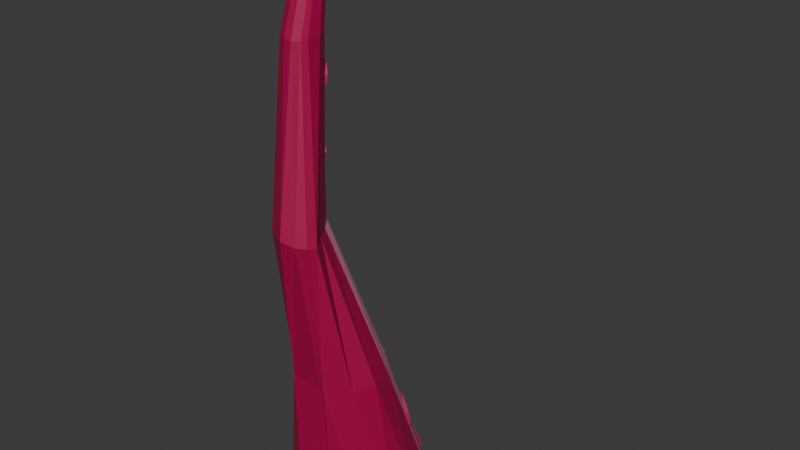 # Source: tentacle_grouped.blend  (saved by Blender 4.2.66; exported with 4.5.12 LTS)
import bpy
from mathutils import Matrix  # noqa: F401  (used for matrix-valued properties, if any)

bpy.ops.wm.read_factory_settings(use_empty=True)
scene = bpy.context.scene
scene.name = 'Scene'

# ---- collections
col_collection = bpy.data.collections.new('Collection'); scene.collection.children.link(col_collection)

# ---- materials (node trees are filled in below, after node groups)
mat_back_tentacle = bpy.data.materials.new('Back Tentacle')
mat_front_tentacle = bpy.data.materials.new('Front Tentacle')
mat_ventosematerial = bpy.data.materials.new('VentoseMaterial')

# ---- material node trees
mat_back_tentacle.use_nodes = True; mat_back_tentacle.node_tree.nodes.clear()
_N = mat_back_tentacle.node_tree.nodes; _L = mat_back_tentacle.node_tree.links
n0 = _N.new('ShaderNodeBsdfPrincipled'); n0.name = 'Principled BSDF'; n0.location = (10, 300)
n0.inputs[0].default_value = (0.3845, 0.0, 0.06179, 1.0)
n1 = _N.new('ShaderNodeOutputMaterial'); n1.name = 'Material Output'; n1.location = (300, 300)
_L.new(n0.outputs[0], n1.inputs[0])
n1.is_active_output = True
mat_front_tentacle.use_nodes = True; mat_front_tentacle.node_tree.nodes.clear()
_N = mat_front_tentacle.node_tree.nodes; _L = mat_front_tentacle.node_tree.links
n0 = _N.new('ShaderNodeBsdfPrincipled'); n0.name = 'Principled BSDF'; n0.location = (10, 300)
n0.inputs[0].default_value = (0.9301, 0.3095, 0.521, 1.0)
n1 = _N.new('ShaderNodeOutputMaterial'); n1.name = 'Material Output'; n1.location = (300, 300)
_L.new(n0.outputs[0], n1.inputs[0])
n1.is_active_output = True
mat_ventosematerial.use_nodes = True; mat_ventosematerial.node_tree.nodes.clear()
_N = mat_ventosematerial.node_tree.nodes; _L = mat_ventosematerial.node_tree.links
n0 = _N.new('ShaderNodeBsdfPrincipled'); n0.name = 'Principled BSDF'; n0.location = (10, 300)
n0.inputs[0].default_value = (0.8009, 0.01002, 0.1589, 1.0)
n1 = _N.new('ShaderNodeOutputMaterial'); n1.name = 'Material Output'; n1.location = (300, 300)
_L.new(n0.outputs[0], n1.inputs[0])
n1.is_active_output = True

# ---- world
world_world = bpy.data.worlds.new('World'); scene.world = world_world
world_world.use_nodes = True; world_world.node_tree.nodes.clear()
_N = world_world.node_tree.nodes; _L = world_world.node_tree.links
n0 = _N.new('ShaderNodeOutputWorld'); n0.name = 'World Output'; n0.location = (300, 300)
n1 = _N.new('ShaderNodeBackground'); n1.name = 'Background'; n1.location = (10, 300)
n1.inputs[0].default_value = (0.05088, 0.05088, 0.05088, 1.0)
_L.new(n1.outputs[0], n0.inputs[0])
n0.is_active_output = True
world_world.color = (0.05088, 0.05088, 0.05088)
world_world.sun_shadow_jitter_overblur = 0.0

# ---- meshes
me_cylinder = bpy.data.meshes.new('Cylinder')
me_cylinder.from_pydata([(-0.1032, 5.292, 1.899), (-0.1032, 4.848, 3.342), (2.58, 4.63, 1.899), (2.333, 3.861, 3.374), (4.649, 2.798, 1.899), (4.243, 2.169, 3.374), (5.629, 0.2133, 1.899), (5.148, -0.2165, 3.374), (5.296, -2.53, 1.899), (4.881, -2.373, 3.342), (3.726, -4.805, 1.899), (3.538, -4.091, 3.332), (1.279, -6.09, 1.899), (1.278, -5.277, 3.332), (-1.485, -6.09, 1.899), (-1.379, -5.659, 3.342), (-3.932, -4.805, 1.899), (-3.638, -4.473, 3.342), (-5.503, -2.53, 1.899), (-5.088, -2.373, 3.342), (-5.836, 0.2133, 1.899), (-5.395, 0.1598, 3.342), (-4.856, 2.798, 1.899), (-4.49, 2.546, 3.342), (-2.787, 4.63, 1.899), (-2.581, 4.238, 3.342), (-0.01298, 0.4251, 12.07), (2.098, -0.1874, 12.1), (3.242, -1.529, 12.25), (3.681, -3.245, 12.25), (2.986, -4.708, 11.93), (1.359, -5.99, 11.93), (0.8063, -5.532, 11.81), (-1.512, -5.815, 12.12), (-2.473, -4.752, 11.69), (-3.613, -2.75, 11.66), (-3.645, -1.858, 11.71), (-3.224, -0.4055, 11.64), (-2.291, 0.5248, 11.84), (-1.321, -3.941, 21.23), (-0.2202, -3.377, 21.16), (0.4839, -4.339, 21.15), (0.9334, -5.22, 21.03), (1.533, -6.205, 20.82), (1.227, -6.777, 20.92), (0.5942, -7.204, 20.93), (-0.3302, -7.551, 21.18), (-1.85, -6.753, 21.18), (-2.436, -5.62, 21.23), (-2.524, -5.201, 21.22), (-2.339, -4.859, 21.23), (-1.966, -4.349, 21.24), (-1.895, -2.088, 31.15), (-1.754, -2.001, 30.99), (-0.5762, -2.701, 30.91), (-0.2269, -3.477, 30.77), (-0.2867, -4.446, 30.87), (-0.7523, -4.593, 30.73), (-1.33, -4.832, 30.71), (-1.94, -4.784, 30.82), (-2.74, -4.364, 30.82), (-3.253, -3.621, 30.82), (-3.277, -2.856, 30.99), (-3.162, -2.644, 31.05), (-2.958, -2.415, 31.05), (-3.359, 0.3242, 35.87), (-2.764, 0.1391, 35.9), (-2.274, -0.2173, 35.88), (-2.004, -0.7535, 35.82), (-2.013, -1.257, 35.72), (-2.121, -1.458, 35.76), (-2.509, -1.619, 35.75), (-2.919, -1.586, 35.82), (-3.455, -1.305, 35.82), (-3.799, -0.8059, 35.82), (-3.872, -0.2044, 35.82), (-3.795, -0.06193, 35.86), (-3.669, 0.1473, 35.87), (-4.128, 2.769, 37.71), (-3.943, 2.712, 37.72), (-3.791, 2.601, 37.71), (-3.707, 2.434, 37.69), (-3.71, 2.278, 37.66), (-3.743, 2.215, 37.67), (-3.864, 2.165, 37.67), (-3.991, 2.175, 37.69), (-4.158, 2.263, 37.69), (-4.265, 2.418, 37.69), (-4.288, 2.605, 37.69), (-4.263, 2.649, 37.71), (-4.224, 2.714, 37.71), (-4.254, 2.199, 4.341), (-4.14, 2.494, 4.638), (-4.161, 1.721, 5.456), (-4.074, 2.156, 5.427), (-3.562, 1.731, 6.467), (-3.62, 2.177, 6.163), (-2.956, 2.155, 6.679), (-3.191, 2.477, 6.313), (-2.593, 2.793, 6.04), (-2.935, 2.928, 5.861), (-2.631, 3.335, 4.863), (-2.945, 3.33, 5.011), (-3.125, 3.374, 3.925), (-3.294, 3.358, 4.348), (-3.891, 2.837, 3.702), (-3.883, 2.945, 4.186), (-3.862, 2.342, 4.72), (-3.811, 2.076, 5.34), (-3.431, 2.103, 5.935), (-3.093, 2.339, 6.053), (-2.891, 2.694, 5.697), (-3.322, 2.559, 5.265), (-2.888, 3.024, 5.015), (-3.163, 3.045, 4.493), (-3.66, 2.697, 4.364), (3.801, 0.1162, 7.756), (3.635, 0.5344, 7.959), (3.345, 0.8162, 7.165), (3.312, 1.029, 7.541), (2.341, 1.671, 7.288), (2.56, 1.658, 7.653), (1.581, 2.059, 7.934), (2.023, 1.933, 8.109), (1.366, 1.839, 8.808), (1.871, 1.777, 8.728), (1.776, 1.118, 9.498), (2.148, 1.262, 9.245), (2.636, 0.3489, 9.46), (2.755, 0.7178, 9.217), (3.586, -0.104, 8.63), (3.483, 0.3786, 8.577), (3.232, 0.5048, 8.012), (2.979, 0.8943, 7.683), (2.356, 1.407, 7.789), (1.933, 1.624, 8.148), (1.814, 1.501, 8.635), (2.447, 1.072, 8.373), (2.022, 1.091, 9.063), (2.5, 0.6628, 9.041), (3.113, 0.3822, 8.498), (-0.525, 2.834, 7.048), (-0.6909, 2.819, 7.663), (-1.586, 2.921, 6.883), (-1.441, 2.88, 7.547), (-2.422, 2.232, 8.309), (-2.046, 2.351, 8.639), (-2.478, 1.374, 10.08), (-2.086, 1.744, 9.894), (-1.767, 0.7065, 11.45), (-1.583, 1.272, 10.86), (-0.6367, 0.5222, 11.8), (-0.7633, 1.113, 11.16), (0.153, 1.067, 10.66), (-0.2049, 1.499, 10.35), (0.186, 2.166, 8.419), (-0.1882, 2.346, 8.633), (-0.7989, 2.326, 8.086), (-1.389, 2.374, 7.994), (-1.875, 1.927, 8.915), (-1.906, 1.45, 9.902), (-1.511, 1.078, 10.66), (-1.19, 1.639, 9.544), (-0.851, 0.9325, 10.93), (-0.4116, 1.236, 10.3), (-0.4033, 1.954, 8.849), (-0.4393, -0.271, 13.43), (0.02166, 0.002361, 13.36), (-0.1566, -0.6729, 13.75), (0.2216, -0.2818, 13.58), (0.7667, -0.8736, 13.48), (0.9162, -0.4239, 13.37), (1.588, -0.7552, 12.9), (1.497, -0.3401, 12.96), (1.969, -0.3872, 12.27), (1.766, -0.07994, 12.51), (1.737, 0.04192, 11.87), (1.617, 0.2315, 12.21), (0.9565, 0.2423, 12.05), (1.065, 0.3732, 12.33), (-0.05861, 0.097, 12.79), (0.2909, 0.2626, 12.91), (0.1186, -0.2983, 13.15), (0.2759, -0.522, 13.32), (0.8529, -0.6338, 13.14), (1.31, -0.5679, 12.82), (1.522, -0.3632, 12.46), (0.9165, -0.3124, 12.76), (1.416, -0.1123, 12.21), (0.9812, -0.0007964, 12.31), (0.3304, -0.09358, 12.79), (-1.67, -0.303, 13.41), (-1.687, -0.2567, 13.69), (-2.13, -0.3159, 13.39), (-2.012, -0.2658, 13.68), (-2.374, -0.6443, 13.93), (-2.184, -0.5166, 14.09), (-2.262, -1.006, 14.56), (-2.105, -0.7723, 14.54), (-1.857, -1.253, 15.02), (-1.819, -0.9467, 14.87), (-1.355, -1.28, 15.1), (-1.451, -0.9778, 14.94), (-1.108, -1.015, 14.67), (-1.277, -0.7905, 14.63), (-1.265, -0.5496, 13.87), (-1.401, -0.4311, 14.02), (-1.706, -0.5301, 13.79), (-1.962, -0.5373, 13.78), (-2.097, -0.7482, 14.12), (-2.035, -0.9494, 14.48), (-1.809, -1.087, 14.73), (-1.76, -0.8327, 14.33), (-1.511, -1.12, 14.8), (-1.374, -0.9723, 14.56), (-1.481, -0.6673, 14.05), (1.132, 2.921, 6.063), (1.229, 3.367, 5.808), (2.209, 2.752, 5.535), (1.991, 3.247, 5.435), (2.671, 3.065, 4.545), (2.31, 3.489, 4.696), (2.286, 3.574, 3.861), (2.038, 3.849, 4.212), (1.252, 4.053, 3.751), (1.307, 4.188, 4.134), (0.06039, 4.269, 4.25), (0.4303, 4.355, 4.478), (-0.4291, 4.028, 5.107), (0.08415, 4.185, 5.085), (0.09792, 3.4, 5.953), (0.4985, 3.705, 5.73), (1.14, 3.183, 5.528), (1.739, 3.089, 5.234), (1.984, 3.295, 4.624), (1.77, 3.578, 4.243), (1.195, 3.845, 4.182), (1.166, 3.577, 4.777), (0.4806, 3.986, 4.446), (0.2083, 3.852, 4.924), (0.5646, 3.449, 5.466), (0.3527, -2.529, 17.51), (0.2009, -2.074, 17.33), (1.043, -2.252, 16.69), (0.6893, -1.879, 16.75), (0.968, -1.761, 15.75), (0.6106, -1.514, 16.06), (0.2934, -1.426, 15.38), (0.1336, -1.277, 15.79), (-0.672, -1.385, 15.69), (-0.5491, -1.248, 16.02), (-1.474, -1.662, 16.53), (-1.148, -1.444, 16.62), (-1.485, -2.094, 17.38), (-1.156, -1.75, 17.21), (-0.6127, -2.488, 17.82), (-0.4818, -2.045, 17.55), (0.1004, -2.272, 17.09), (0.4848, -2.118, 16.64), (0.4043, -1.818, 16.07), (0.02896, -1.632, 15.87), (-0.5082, -1.609, 16.04), (-0.2504, -1.881, 16.51), (-1.003, -1.763, 16.52), (-1.01, -2.004, 16.99), (-0.4368, -2.249, 17.27), (-0.2369, -2.842, 18.56), (-0.4782, -2.669, 18.86), (-0.7714, -2.817, 18.29), (-0.8561, -2.651, 18.68), (-1.508, -3.048, 18.65), (-1.401, -2.829, 18.96), (-1.897, -3.328, 19.29), (-1.677, -3.027, 19.41), (-1.795, -3.544, 19.93), (-1.604, -3.18, 19.87), (-1.259, -3.609, 20.27), (-1.224, -3.237, 20.13), (-0.6049, -3.428, 20.0), (-0.7619, -3.11, 19.94), (-0.1348, -3.058, 19.2), (-0.406, -2.822, 19.32), (-0.5934, -3.014, 18.88), (-0.8907, -3.0, 18.73), (-1.337, -3.151, 18.98), (-1.554, -3.307, 19.33), (-1.497, -3.427, 19.69), (-1.1, -3.23, 19.35), (-1.197, -3.48, 19.91), (-0.8337, -3.38, 19.76), (-0.5365, -3.134, 19.24), (-1.266, -3.962, 22.08), (-1.337, -3.552, 22.32), (-1.668, -4.134, 22.07), (-1.622, -3.673, 22.31), (-1.912, -4.079, 22.54), (-1.795, -3.628, 22.67), (-1.851, -3.861, 23.1), (-1.752, -3.474, 23.06), (-1.524, -3.585, 23.49), (-1.521, -3.278, 23.34), (-1.087, -3.395, 23.56), (-1.201, -3.139, 23.4), (-0.8455, -3.428, 23.17), (-1.031, -3.162, 23.13), (-0.9387, -3.686, 22.48), (-1.106, -3.356, 22.6), (-1.319, -3.879, 22.41), (-1.543, -3.975, 22.41), (-1.68, -3.934, 22.71), (-1.646, -3.813, 23.02), (-1.464, -3.659, 23.24), (-1.399, -3.73, 22.88), (-1.205, -3.546, 23.3), (-1.071, -3.564, 23.08), (-1.137, -3.725, 22.63), (-0.5513, -3.334, 24.41), (-0.3486, -3.228, 24.6), (-0.8549, -3.076, 24.54), (-0.5633, -3.045, 24.69), (-0.955, -2.974, 24.89), (-0.6312, -2.976, 24.96), (-0.8069, -3.074, 25.2), (-0.5265, -3.047, 25.17), (-0.4875, -3.326, 25.33), (-0.3006, -3.225, 25.27), (-0.1569, -3.616, 25.22), (-0.05889, -3.439, 25.2), (-0.04691, -3.727, 24.92), (0.01887, -3.518, 24.98), (-0.2319, -3.586, 24.54), (-0.1228, -3.406, 24.7), (-0.5358, -3.339, 24.63), (-0.7047, -3.196, 24.69), (-0.756, -3.143, 24.92), (-0.6736, -3.199, 25.09), (-0.4959, -3.339, 25.16), (-0.4978, -3.335, 24.93), (-0.2999, -3.514, 25.11), (-0.2387, -3.576, 24.94), (-0.358, -3.479, 24.7), (-1.62, -3.098, 25.68), (-1.921, -2.805, 25.92), (-1.913, -3.348, 25.52), (-2.128, -2.982, 25.8), (-2.363, -3.505, 25.87), (-2.461, -3.095, 26.07), (-2.633, -3.465, 26.41), (-2.652, -3.067, 26.45), (-2.617, -3.26, 26.91), (-2.641, -2.922, 26.8), (-2.322, -3.001, 27.13), (-2.431, -2.737, 26.98), (-1.924, -2.853, 26.86), (-2.15, -2.632, 26.79), (-1.604, -2.892, 26.18), (-1.909, -2.66, 26.27), (-1.846, -3.139, 25.97), (-2.009, -3.278, 25.88), (-2.282, -3.369, 26.11), (-2.432, -3.347, 26.41), (-2.423, -3.233, 26.69), (-2.18, -3.169, 26.38), (-2.258, -3.085, 26.84), (-2.037, -3.003, 26.69), (-1.837, -3.025, 26.25), (-0.3613, -3.181, 28.22), (-0.3968, -2.767, 28.45), (-0.6586, -3.093, 27.97), (-0.607, -2.706, 28.28), (-1.167, -2.83, 28.21), (-0.9858, -2.509, 28.47), (-1.493, -2.595, 28.7), (-1.217, -2.343, 28.82), (-1.514, -2.49, 29.22), (-1.231, -2.269, 29.18), (-1.231, -2.575, 29.52), (-1.036, -2.328, 29.41), (-0.7902, -2.803, 29.35), (-0.7239, -2.489, 29.29), (-0.3821, -3.076, 28.73), (-0.4115, -2.694, 28.82), (-0.63, -3.028, 28.45), (-0.7955, -2.979, 28.32), (-1.108, -2.817, 28.48), (-1.29, -2.686, 28.75), (-1.301, -2.628, 29.04), (-0.9981, -2.782, 28.79), (-1.15, -2.674, 29.23), (-0.9048, -2.8, 29.14), (-0.6416, -2.969, 28.74), (-2.489, -1.527, 32.72), (-2.621, -1.38, 32.35), (-2.084, -1.366, 32.75), (-2.335, -1.265, 32.37), (-1.797, -1.464, 32.3), (-2.128, -1.346, 32.02), (-1.818, -1.709, 31.75), (-2.143, -1.519, 31.63), (-2.119, -1.996, 31.34), (-2.356, -1.722, 31.35), (-2.547, -2.2, 31.27), (-2.665, -1.879, 31.28), (-2.819, -2.141, 31.64), (-2.857, -1.838, 31.54), (-2.79, -1.815, 32.31), (-2.834, -1.583, 32.06), (-2.404, -1.645, 32.4), (-2.179, -1.555, 32.42), (-2.013, -1.627, 32.13), (-2.025, -1.763, 31.82), (-2.193, -1.923, 31.6), (-2.301, -1.79, 31.93), (-2.441, -2.056, 31.53), (-2.592, -2.023, 31.74), (-2.572, -1.805, 32.17), (-1.91, -2.415, 29.06), (-2.36, -2.436, 28.93), (-1.776, -2.48, 28.4), (-2.265, -2.482, 28.46), (-2.048, -2.817, 27.85), (-2.475, -2.738, 28.06), (-2.481, -3.146, 27.78), (-2.781, -2.971, 28.02), (-2.883, -3.333, 28.2), (-3.065, -3.103, 28.31), (-3.053, -3.299, 28.9), (-3.196, -3.087, 28.82), (-2.841, -3.02, 29.42), (-3.047, -2.89, 29.18), (-2.311, -2.602, 29.48), (-2.643, -2.569, 29.23), (-2.133, -2.632, 28.87), (-2.059, -2.668, 28.5), (-2.237, -2.882, 28.18), (-2.478, -3.065, 28.14), (-2.701, -3.169, 28.38), (-2.476, -2.928, 28.6), (-2.812, -3.164, 28.79), (-2.695, -3.009, 29.07), (-2.356, -2.736, 29.1)], [], [(0, 1, 3, 2), (2, 3, 5, 4), (4, 5, 7, 6), (6, 7, 9, 8), (8, 9, 11, 10), (10, 11, 13, 12), (12, 13, 15, 14), (14, 15, 17, 16), (16, 17, 19, 18), (18, 19, 21, 20), (20, 21, 23, 22), (19, 17, 34, 35), (22, 23, 25, 24), (24, 25, 1, 0), (0, 2, 4, 6, 8, 10, 12, 14, 16, 18, 20, 22, 24), (26, 38, 51, 39), (5, 3, 27, 28), (15, 13, 32, 33), (25, 23, 37, 38), (11, 9, 30, 31), (21, 19, 35, 36), (7, 5, 28, 29), (17, 15, 33, 34), (3, 1, 26, 27), (1, 25, 38, 26), (13, 11, 31, 32), (23, 21, 36, 37), (9, 7, 29, 30), (45, 44, 57, 58), (32, 31, 44, 45), (33, 32, 45, 46), (34, 33, 46, 47), (27, 26, 39, 40), (35, 34, 47, 48), (28, 27, 40, 41), (36, 35, 48, 49), (29, 28, 41, 42), (37, 36, 49, 50), (30, 29, 42, 43), (38, 37, 50, 51), (31, 30, 43, 44), (62, 61, 74, 75), (46, 45, 58, 59), (47, 46, 59, 60), (40, 39, 52, 53), (48, 47, 60, 61), (41, 40, 53, 54), (49, 48, 61, 62), (42, 41, 54, 55), (50, 49, 62, 63), (43, 42, 55, 56), (51, 50, 63, 64), (44, 43, 56, 57), (39, 51, 64, 52), (72, 71, 84, 85), (55, 54, 67, 68), (63, 62, 75, 76), (56, 55, 68, 69), (64, 63, 76, 77), (57, 56, 69, 70), (52, 64, 77, 65), (58, 57, 70, 71), (59, 58, 71, 72), (60, 59, 72, 73), (53, 52, 65, 66), (61, 60, 73, 74), (54, 53, 66, 67), (79, 78, 90, 89, 88, 87, 86, 85, 84, 83, 82, 81, 80), (73, 72, 85, 86), (66, 65, 78, 79), (74, 73, 86, 87), (67, 66, 79, 80), (75, 74, 87, 88), (68, 67, 80, 81), (76, 75, 88, 89), (69, 68, 81, 82), (77, 76, 89, 90), (70, 69, 82, 83), (65, 77, 90, 78), (71, 70, 83, 84), (106, 105, 91, 92), (92, 94, 108, 107), (92, 91, 93, 94), (96, 98, 110, 109), (94, 93, 95, 96), (104, 106, 115, 114), (96, 95, 97, 98), (98, 100, 111, 110), (98, 97, 99, 100), (106, 92, 107, 115), (100, 99, 101, 102), (94, 96, 109, 108), (100, 102, 113, 111), (102, 101, 103, 104), (102, 104, 114, 113), (104, 103, 105, 106), (112, 115, 107), (112, 107, 108), (112, 108, 109), (112, 109, 110), (112, 110, 111), (112, 111, 113), (112, 113, 114), (112, 114, 115), (131, 130, 116, 117), (117, 119, 133, 132), (117, 116, 118, 119), (121, 123, 135, 134), (119, 118, 120, 121), (129, 131, 140, 139), (121, 120, 122, 123), (123, 125, 136, 135), (123, 122, 124, 125), (131, 117, 132, 140), (125, 124, 126, 127), (119, 121, 134, 133), (125, 127, 138, 136), (127, 126, 128, 129), (127, 129, 139, 138), (129, 128, 130, 131), (137, 140, 132), (137, 132, 133), (137, 133, 134), (137, 134, 135), (137, 135, 136), (137, 136, 138), (137, 138, 139), (137, 139, 140), (156, 155, 141, 142), (142, 144, 158, 157), (142, 141, 143, 144), (146, 148, 160, 159), (144, 143, 145, 146), (154, 156, 165, 164), (146, 145, 147, 148), (148, 150, 161, 160), (148, 147, 149, 150), (156, 142, 157, 165), (150, 149, 151, 152), (144, 146, 159, 158), (150, 152, 163, 161), (152, 151, 153, 154), (152, 154, 164, 163), (154, 153, 155, 156), (162, 165, 157), (162, 157, 158), (162, 158, 159), (162, 159, 160), (162, 160, 161), (162, 161, 163), (162, 163, 164), (162, 164, 165), (181, 180, 166, 167), (167, 169, 183, 182), (167, 166, 168, 169), (171, 173, 185, 184), (169, 168, 170, 171), (179, 181, 190, 189), (171, 170, 172, 173), (173, 175, 186, 185), (173, 172, 174, 175), (181, 167, 182, 190), (175, 174, 176, 177), (169, 171, 184, 183), (175, 177, 188, 186), (177, 176, 178, 179), (177, 179, 189, 188), (179, 178, 180, 181), (187, 190, 182), (187, 182, 183), (187, 183, 184), (187, 184, 185), (187, 185, 186), (187, 186, 188), (187, 188, 189), (187, 189, 190), (206, 205, 191, 192), (192, 194, 208, 207), (192, 191, 193, 194), (196, 198, 210, 209), (194, 193, 195, 196), (204, 206, 215, 214), (196, 195, 197, 198), (198, 200, 211, 210), (198, 197, 199, 200), (206, 192, 207, 215), (200, 199, 201, 202), (194, 196, 209, 208), (200, 202, 213, 211), (202, 201, 203, 204), (202, 204, 214, 213), (204, 203, 205, 206), (212, 215, 207), (212, 207, 208), (212, 208, 209), (212, 209, 210), (212, 210, 211), (212, 211, 213), (212, 213, 214), (212, 214, 215), (231, 230, 216, 217), (217, 219, 233, 232), (217, 216, 218, 219), (221, 223, 235, 234), (219, 218, 220, 221), (229, 231, 240, 239), (221, 220, 222, 223), (223, 225, 236, 235), (223, 222, 224, 225), (231, 217, 232, 240), (225, 224, 226, 227), (219, 221, 234, 233), (225, 227, 238, 236), (227, 226, 228, 229), (227, 229, 239, 238), (229, 228, 230, 231), (237, 240, 232), (237, 232, 233), (237, 233, 234), (237, 234, 235), (237, 235, 236), (237, 236, 238), (237, 238, 239), (237, 239, 240), (256, 255, 241, 242), (242, 244, 258, 257), (242, 241, 243, 244), (246, 248, 260, 259), (244, 243, 245, 246), (254, 256, 265, 264), (246, 245, 247, 248), (248, 250, 261, 260), (248, 247, 249, 250), (256, 242, 257, 265), (250, 249, 251, 252), (244, 246, 259, 258), (250, 252, 263, 261), (252, 251, 253, 254), (252, 254, 264, 263), (254, 253, 255, 256), (262, 265, 257), (262, 257, 258), (262, 258, 259), (262, 259, 260), (262, 260, 261), (262, 261, 263), (262, 263, 264), (262, 264, 265), (281, 280, 266, 267), (267, 269, 283, 282), (267, 266, 268, 269), (271, 273, 285, 284), (269, 268, 270, 271), (279, 281, 290, 289), (271, 270, 272, 273), (273, 275, 286, 285), (273, 272, 274, 275), (281, 267, 282, 290), (275, 274, 276, 277), (269, 271, 284, 283), (275, 277, 288, 286), (277, 276, 278, 279), (277, 279, 289, 288), (279, 278, 280, 281), (287, 290, 282), (287, 282, 283), (287, 283, 284), (287, 284, 285), (287, 285, 286), (287, 286, 288), (287, 288, 289), (287, 289, 290), (306, 305, 291, 292), (292, 294, 308, 307), (292, 291, 293, 294), (296, 298, 310, 309), (294, 293, 295, 296), (304, 306, 315, 314), (296, 295, 297, 298), (298, 300, 311, 310), (298, 297, 299, 300), (306, 292, 307, 315), (300, 299, 301, 302), (294, 296, 309, 308), (300, 302, 313, 311), (302, 301, 303, 304), (302, 304, 314, 313), (304, 303, 305, 306), (312, 315, 307), (312, 307, 308), (312, 308, 309), (312, 309, 310), (312, 310, 311), (312, 311, 313), (312, 313, 314), (312, 314, 315), (331, 330, 316, 317), (317, 319, 333, 332), (317, 316, 318, 319), (321, 323, 335, 334), (319, 318, 320, 321), (329, 331, 340, 339), (321, 320, 322, 323), (323, 325, 336, 335), (323, 322, 324, 325), (331, 317, 332, 340), (325, 324, 326, 327), (319, 321, 334, 333), (325, 327, 338, 336), (327, 326, 328, 329), (327, 329, 339, 338), (329, 328, 330, 331), (337, 340, 332), (337, 332, 333), (337, 333, 334), (337, 334, 335), (337, 335, 336), (337, 336, 338), (337, 338, 339), (337, 339, 340), (356, 355, 341, 342), (342, 344, 358, 357), (342, 341, 343, 344), (346, 348, 360, 359), (344, 343, 345, 346), (354, 356, 365, 364), (346, 345, 347, 348), (348, 350, 361, 360), (348, 347, 349, 350), (356, 342, 357, 365), (350, 349, 351, 352), (344, 346, 359, 358), (350, 352, 363, 361), (352, 351, 353, 354), (352, 354, 364, 363), (354, 353, 355, 356), (362, 365, 357), (362, 357, 358), (362, 358, 359), (362, 359, 360), (362, 360, 361), (362, 361, 363), (362, 363, 364), (362, 364, 365), (381, 380, 366, 367), (367, 369, 383, 382), (367, 366, 368, 369), (371, 373, 385, 384), (369, 368, 370, 371), (379, 381, 390, 389), (371, 370, 372, 373), (373, 375, 386, 385), (373, 372, 374, 375), (381, 367, 382, 390), (375, 374, 376, 377), (369, 371, 384, 383), (375, 377, 388, 386), (377, 376, 378, 379), (377, 379, 389, 388), (379, 378, 380, 381), (387, 390, 382), (387, 382, 383), (387, 383, 384), (387, 384, 385), (387, 385, 386), (387, 386, 388), (387, 388, 389), (387, 389, 390), (406, 405, 391, 392), (392, 394, 408, 407), (392, 391, 393, 394), (396, 398, 410, 409), (394, 393, 395, 396), (404, 406, 415, 414), (396, 395, 397, 398), (398, 400, 411, 410), (398, 397, 399, 400), (406, 392, 407, 415), (400, 399, 401, 402), (394, 396, 409, 408), (400, 402, 413, 411), (402, 401, 403, 404), (402, 404, 414, 413), (404, 403, 405, 406), (412, 415, 407), (412, 407, 408), (412, 408, 409), (412, 409, 410), (412, 410, 411), (412, 411, 413), (412, 413, 414), (412, 414, 415), (431, 430, 416, 417), (417, 419, 433, 432), (417, 416, 418, 419), (421, 423, 435, 434), (419, 418, 420, 421), (429, 431, 440, 439), (421, 420, 422, 423), (423, 425, 436, 435), (423, 422, 424, 425), (431, 417, 432, 440), (425, 424, 426, 427), (419, 421, 434, 433), (425, 427, 438, 436), (427, 426, 428, 429), (427, 429, 439, 438), (429, 428, 430, 431), (437, 440, 432), (437, 432, 433), (437, 433, 434), (437, 434, 435), (437, 435, 436), (437, 436, 438), (437, 438, 439), (437, 439, 440)])
me_cylinder.polygons.foreach_set('material_index', [1, 1, 0, 0, 0, 0, 0, 0, 0, 0, 0, 0, 1, 1, 0, 1, 1, 0, 1, 0, 0, 0, 0, 1, 1, 0, 0, 0, 0, 0, 0, 0, 1, 0, 1, 0, 0, 0, 0, 1, 0, 0, 0, 0, 1, 0, 1, 0, 0, 0, 0, 1, 0, 1, 0, 0, 0, 0, 1, 0, 1, 0, 0, 0, 1, 0, 1, 0, 0, 1, 0, 1, 0, 0, 0, 0, 1, 0, 1, 0, 2, 2, 2, 2, 2, 2, 2, 2, 2, 2, 2, 2, 2, 2, 2, 2, 2, 2, 2, 2, 2, 2, 2, 2, 2, 2, 2, 2, 2, 2, 2, 2, 2, 2, 2, 2, 2, 2, 2, 2, 2, 2, 2, 2, 2, 2, 2, 2, 2, 2, 2, 2, 2, 2, 2, 2, 2, 2, 2, 2, 2, 2, 2, 2, 2, 2, 2, 2, 2, 2, 2, 2, 2, 2, 2, 2, 2, 2, 2, 2, 2, 2, 2, 2, 2, 2, 2, 2, 2, 2, 2, 2, 2, 2, 2, 2, 2, 2, 2, 2, 2, 2, 2, 2, 2, 2, 2, 2, 2, 2, 2, 2, 2, 2, 2, 2, 2, 2, 2, 2, 2, 2, 2, 2, 2, 2, 2, 2, 2, 2, 2, 2, 2, 2, 2, 2, 2, 2, 2, 2, 2, 2, 2, 2, 2, 2, 2, 2, 2, 2, 2, 2, 2, 2, 2, 2, 2, 2, 2, 2, 2, 2, 2, 2, 2, 2, 2, 2, 2, 2, 2, 2, 2, 2, 2, 2, 2, 2, 2, 2, 2, 2, 2, 2, 2, 2, 2, 2, 2, 2, 2, 2, 2, 2, 2, 2, 2, 2, 2, 2, 2, 2, 2, 2, 2, 2, 2, 2, 2, 2, 2, 2, 2, 2, 2, 2, 2, 2, 2, 2, 2, 2, 2, 2, 2, 2, 2, 2, 2, 2, 2, 2, 2, 2, 2, 2, 2, 2, 2, 2, 2, 2, 2, 2, 2, 2, 2, 2, 2, 2, 2, 2, 2, 2, 2, 2, 2, 2, 2, 2, 2, 2, 2, 2, 2, 2, 2, 2, 2, 2, 2, 2, 2, 2, 2, 2, 2, 2, 2, 2, 2, 2, 2, 2, 2, 2, 2, 2, 2, 2, 2, 2, 2, 2, 2, 2, 2, 2, 2, 2, 2, 2, 2, 2, 2, 2, 2, 2, 2, 2, 2, 2, 2, 2, 2, 2, 2, 2, 2, 2, 2, 2, 2, 2, 2, 2, 2, 2, 2, 2, 2, 2, 2, 2, 2, 2])
_uv = me_cylinder.uv_layers.new(name='UVMap')
_uv.uv.foreach_set('vector', [1.0, 0.5, 1.0, 1.0, 0.9231, 1.0, 0.9231, 0.5, 0.9231, 0.5, 0.9231, 1.0, 0.8462, 1.0, 0.8462, 0.5, 0.8462, 0.5, 0.8462, 1.0, 0.7692, 1.0, 0.7692, 0.5, 0.7692, 0.5, 0.7692, 1.0, 0.6923, 1.0, 0.6923, 0.5, 0.6923, 0.5, 0.6923, 1.0, 0.6154, 1.0, 0.6154, 0.5, 0.6154, 0.5, 0.6154, 1.0, 0.5385, 1.0, 0.5385, 0.5, 0.5385, 0.5, 0.5385, 1.0, 0.4615, 1.0, 0.4615, 0.5, 0.4615, 0.5, 0.4615, 1.0, 0.3846, 1.0, 0.3846, 0.5, 0.3846, 0.5, 0.3846, 1.0, 0.3077, 1.0, 0.3077, 0.5, 0.3077, 0.5, 0.3077, 1.0, 0.2308, 1.0, 0.2308, 0.5, 0.2308, 0.5, 0.2308, 1.0, 0.1538, 1.0, 0.1538, 0.5, 0.3077, 1.0, 0.3846, 1.0, 0.3846, 1.0, 0.3077, 1.0, 0.1538, 0.5, 0.1538, 1.0, 0.07692, 1.0, 0.07692, 0.5, 0.07692, 0.5, 0.07692, 1.0, 4.47e-08, 1.0, 4.47e-08, 0.5, 0.75, 0.49, 0.8615, 0.4625, 0.9475, 0.3863, 0.9883, 0.2789, 0.9744, 0.1649, 0.9091, 0.07036, 0.8074, 0.01697, 0.6926, 0.01697, 0.5909, 0.07036, 0.5256, 0.1649, 0.5117, 0.2789, 0.5525, 0.3863, 0.6385, 0.4625, 4.47e-08, 1.0, 0.07692, 1.0, 0.07692, 1.0, 4.47e-08, 1.0, 0.8462, 1.0, 0.9231, 1.0, 0.9231, 1.0, 0.8462, 1.0, 0.4615, 1.0, 0.5385, 1.0, 0.5385, 1.0, 0.4615, 1.0, 0.07692, 1.0, 0.1538, 1.0, 0.1538, 1.0, 0.07692, 1.0, 0.6154, 1.0, 0.6923, 1.0, 0.6923, 1.0, 0.6154, 1.0, 0.2308, 1.0, 0.3077, 1.0, 0.3077, 1.0, 0.2308, 1.0, 0.7692, 1.0, 0.8462, 1.0, 0.8462, 1.0, 0.7692, 1.0, 0.3846, 1.0, 0.4615, 1.0, 0.4615, 1.0, 0.3846, 1.0, 0.9231, 1.0, 1.0, 1.0, 1.0, 1.0, 0.9231, 1.0, 4.47e-08, 1.0, 0.07692, 1.0, 0.07692, 1.0, 4.47e-08, 1.0, 0.5385, 1.0, 0.6154, 1.0, 0.6154, 1.0, 0.5385, 1.0, 0.1538, 1.0, 0.2308, 1.0, 0.2308, 1.0, 0.1538, 1.0, 0.6923, 1.0, 0.7692, 1.0, 0.7692, 1.0, 0.6923, 1.0, 0.5385, 1.0, 0.6154, 1.0, 0.6154, 1.0, 0.5385, 1.0, 0.5385, 1.0, 0.6154, 1.0, 0.6154, 1.0, 0.5385, 1.0, 0.4615, 1.0, 0.5385, 1.0, 0.5385, 1.0, 0.4615, 1.0, 0.3846, 1.0, 0.4615, 1.0, 0.4615, 1.0, 0.3846, 1.0, 0.9231, 1.0, 1.0, 1.0, 1.0, 1.0, 0.9231, 1.0, 0.3077, 1.0, 0.3846, 1.0, 0.3846, 1.0, 0.3077, 1.0, 0.8462, 1.0, 0.9231, 1.0, 0.9231, 1.0, 0.8462, 1.0, 0.2308, 1.0, 0.3077, 1.0, 0.3077, 1.0, 0.2308, 1.0, 0.7692, 1.0, 0.8462, 1.0, 0.8462, 1.0, 0.7692, 1.0, 0.1538, 1.0, 0.2308, 1.0, 0.2308, 1.0, 0.1538, 1.0, 0.6923, 1.0, 0.7692, 1.0, 0.7692, 1.0, 0.6923, 1.0, 0.07692, 1.0, 0.1538, 1.0, 0.1538, 1.0, 0.07692, 1.0, 0.6154, 1.0, 0.6923, 1.0, 0.6923, 1.0, 0.6154, 1.0, 0.2308, 1.0, 0.3077, 1.0, 0.3077, 1.0, 0.2308, 1.0, 0.4615, 1.0, 0.5385, 1.0, 0.5385, 1.0, 0.4615, 1.0, 0.3846, 1.0, 0.4615, 1.0, 0.4615, 1.0, 0.3846, 1.0, 0.9231, 1.0, 1.0, 1.0, 1.0, 1.0, 0.9231, 1.0, 0.3077, 1.0, 0.3846, 1.0, 0.3846, 1.0, 0.3077, 1.0, 0.8462, 1.0, 0.9231, 1.0, 0.9231, 1.0, 0.8462, 1.0, 0.2308, 1.0, 0.3077, 1.0, 0.3077, 1.0, 0.2308, 1.0, 0.7692, 1.0, 0.8462, 1.0, 0.8462, 1.0, 0.7692, 1.0, 0.1538, 1.0, 0.2308, 1.0, 0.2308, 1.0, 0.1538, 1.0, 0.6923, 1.0, 0.7692, 1.0, 0.7692, 1.0, 0.6923, 1.0, 0.07692, 1.0, 0.1538, 1.0, 0.1538, 1.0, 0.07692, 1.0, 0.6154, 1.0, 0.6923, 1.0, 0.6923, 1.0, 0.6154, 1.0, 4.47e-08, 1.0, 0.07692, 1.0, 0.07692, 1.0, 4.47e-08, 1.0, 0.4615, 1.0, 0.5385, 1.0, 0.5385, 1.0, 0.4615, 1.0, 0.7692, 1.0, 0.8462, 1.0, 0.8462, 1.0, 0.7692, 1.0, 0.1538, 1.0, 0.2308, 1.0, 0.2308, 1.0, 0.1538, 1.0, 0.6923, 1.0, 0.7692, 1.0, 0.7692, 1.0, 0.6923, 1.0, 0.07692, 1.0, 0.1538, 1.0, 0.1538, 1.0, 0.07692, 1.0, 0.6154, 1.0, 0.6923, 1.0, 0.6923, 1.0, 0.6154, 1.0, 4.47e-08, 1.0, 0.07692, 1.0, 0.07692, 1.0, 4.47e-08, 1.0, 0.5385, 1.0, 0.6154, 1.0, 0.6154, 1.0, 0.5385, 1.0, 0.4615, 1.0, 0.5385, 1.0, 0.5385, 1.0, 0.4615, 1.0, 0.3846, 1.0, 0.4615, 1.0, 0.4615, 1.0, 0.3846, 1.0, 0.9231, 1.0, 1.0, 1.0, 1.0, 1.0, 0.9231, 1.0, 0.3077, 1.0, 0.3846, 1.0, 0.3846, 1.0, 0.3077, 1.0, 0.8462, 1.0, 0.9231, 1.0, 0.9231, 1.0, 0.8462, 1.0, 0.3615, 0.4625, 0.25, 0.49, 0.1385, 0.4625, 0.05248, 0.3863, 0.01175, 0.2789, 0.0256, 0.1649, 0.09085, 0.07036, 0.1926, 0.01697, 0.3074, 0.01697, 0.4091, 0.07036, 0.4744, 0.1649, 0.4883, 0.2789, 0.4475, 0.3863, 0.3846, 1.0, 0.4615, 1.0, 0.4615, 1.0, 0.3846, 1.0, 0.9231, 1.0, 1.0, 1.0, 1.0, 1.0, 0.9231, 1.0, 0.3077, 1.0, 0.3846, 1.0, 0.3846, 1.0, 0.3077, 1.0, 0.8462, 1.0, 0.9231, 1.0, 0.9231, 1.0, 0.8462, 1.0, 0.2308, 1.0, 0.3077, 1.0, 0.3077, 1.0, 0.2308, 1.0, 0.7692, 1.0, 0.8462, 1.0, 0.8462, 1.0, 0.7692, 1.0, 0.1538, 1.0, 0.2308, 1.0, 0.2308, 1.0, 0.1538, 1.0, 0.6923, 1.0, 0.7692, 1.0, 0.7692, 1.0, 0.6923, 1.0, 0.07692, 1.0, 0.1538, 1.0, 0.1538, 1.0, 0.07692, 1.0, 0.6154, 1.0, 0.6923, 1.0, 0.6923, 1.0, 0.6154, 1.0, 4.47e-08, 1.0, 0.07692, 1.0, 0.07692, 1.0, 4.47e-08, 1.0, 0.5385, 1.0, 0.6154, 1.0, 0.6154, 1.0, 0.5385, 1.0, 0.75, 0.25, 0.75, 0.5, 0.625, 0.5, 0.625, 0.25, 0.625, 0.25, 0.5, 0.25, 0.5, 0.25, 0.625, 0.25, 0.625, 0.25, 0.625, 0.5, 0.5, 0.5, 0.5, 0.25, 0.375, 0.25, 0.25, 0.25, 0.25, 0.25, 0.375, 0.25, 0.5, 0.25, 0.5, 0.5, 0.375, 0.5, 0.375, 0.25, 0.875, 0.25, 0.75, 0.25, 0.75, 0.25, 0.875, 0.25, 0.375, 0.25, 0.375, 0.5, 0.25, 0.5, 0.25, 0.25, 0.25, 0.25, 0.125, 0.25, 0.125, 0.25, 0.25, 0.25, 0.25, 0.25, 0.25, 0.5, 0.125, 0.5, 0.125, 0.25, 0.75, 0.25, 0.625, 0.25, 0.625, 0.25, 0.75, 0.25, 0.125, 0.25, 0.125, 0.5, 0.0, 0.5, 0.0, 0.25, 0.5, 0.25, 0.375, 0.25, 0.375, 0.25, 0.5, 0.25, 0.125, 0.25, 0.0, 0.25, 0.0, 0.25, 0.125, 0.25, 1.0, 0.25, 1.0, 0.5, 0.875, 0.5, 0.875, 0.25, 1.0, 0.25, 0.875, 0.25, 0.875, 0.25, 1.0, 0.25, 0.875, 0.25, 0.875, 0.5, 0.75, 0.5, 0.75, 0.25, 0.6875, 0.0, 0.75, 0.25, 0.625, 0.25, 0.5625, 0.0, 0.625, 0.25, 0.5, 0.25, 0.4375, 0.0, 0.5, 0.25, 0.375, 0.25, 0.3125, 0.0, 0.375, 0.25, 0.25, 0.25, 0.1875, 0.0, 0.25, 0.25, 0.125, 0.25, 0.0625, 0.0, 0.125, 0.25, 0.0, 0.25, 0.9375, 0.0, 1.0, 0.25, 0.875, 0.25, 0.8125, 0.0, 0.875, 0.25, 0.75, 0.25, 0.75, 0.25, 0.75, 0.5, 0.625, 0.5, 0.625, 0.25, 0.625, 0.25, 0.5, 0.25, 0.5, 0.25, 0.625, 0.25, 0.625, 0.25, 0.625, 0.5, 0.5, 0.5, 0.5, 0.25, 0.375, 0.25, 0.25, 0.25, 0.25, 0.25, 0.375, 0.25, 0.5, 0.25, 0.5, 0.5, 0.375, 0.5, 0.375, 0.25, 0.875, 0.25, 0.75, 0.25, 0.75, 0.25, 0.875, 0.25, 0.375, 0.25, 0.375, 0.5, 0.25, 0.5, 0.25, 0.25, 0.25, 0.25, 0.125, 0.25, 0.125, 0.25, 0.25, 0.25, 0.25, 0.25, 0.25, 0.5, 0.125, 0.5, 0.125, 0.25, 0.75, 0.25, 0.625, 0.25, 0.625, 0.25, 0.75, 0.25, 0.125, 0.25, 0.125, 0.5, 0.0, 0.5, 0.0, 0.25, 0.5, 0.25, 0.375, 0.25, 0.375, 0.25, 0.5, 0.25, 0.125, 0.25, 0.0, 0.25, 0.0, 0.25, 0.125, 0.25, 1.0, 0.25, 1.0, 0.5, 0.875, 0.5, 0.875, 0.25, 1.0, 0.25, 0.875, 0.25, 0.875, 0.25, 1.0, 0.25, 0.875, 0.25, 0.875, 0.5, 0.75, 0.5, 0.75, 0.25, 0.6875, 0.0, 0.75, 0.25, 0.625, 0.25, 0.5625, 0.0, 0.625, 0.25, 0.5, 0.25, 0.4375, 0.0, 0.5, 0.25, 0.375, 0.25, 0.3125, 0.0, 0.375, 0.25, 0.25, 0.25, 0.1875, 0.0, 0.25, 0.25, 0.125, 0.25, 0.0625, 0.0, 0.125, 0.25, 0.0, 0.25, 0.9375, 0.0, 1.0, 0.25, 0.875, 0.25, 0.8125, 0.0, 0.875, 0.25, 0.75, 0.25, 0.75, 0.25, 0.75, 0.5, 0.625, 0.5, 0.625, 0.25, 0.625, 0.25, 0.5, 0.25, 0.5, 0.25, 0.625, 0.25, 0.625, 0.25, 0.625, 0.5, 0.5, 0.5, 0.5, 0.25, 0.375, 0.25, 0.25, 0.25, 0.25, 0.25, 0.375, 0.25, 0.5, 0.25, 0.5, 0.5, 0.375, 0.5, 0.375, 0.25, 0.875, 0.25, 0.75, 0.25, 0.75, 0.25, 0.875, 0.25, 0.375, 0.25, 0.375, 0.5, 0.25, 0.5, 0.25, 0.25, 0.25, 0.25, 0.125, 0.25, 0.125, 0.25, 0.25, 0.25, 0.25, 0.25, 0.25, 0.5, 0.125, 0.5, 0.125, 0.25, 0.75, 0.25, 0.625, 0.25, 0.625, 0.25, 0.75, 0.25, 0.125, 0.25, 0.125, 0.5, 0.0, 0.5, 0.0, 0.25, 0.5, 0.25, 0.375, 0.25, 0.375, 0.25, 0.5, 0.25, 0.125, 0.25, 0.0, 0.25, 0.0, 0.25, 0.125, 0.25, 1.0, 0.25, 1.0, 0.5, 0.875, 0.5, 0.875, 0.25, 1.0, 0.25, 0.875, 0.25, 0.875, 0.25, 1.0, 0.25, 0.875, 0.25, 0.875, 0.5, 0.75, 0.5, 0.75, 0.25, 0.6875, 0.0, 0.75, 0.25, 0.625, 0.25, 0.5625, 0.0, 0.625, 0.25, 0.5, 0.25, 0.4375, 0.0, 0.5, 0.25, 0.375, 0.25, 0.3125, 0.0, 0.375, 0.25, 0.25, 0.25, 0.1875, 0.0, 0.25, 0.25, 0.125, 0.25, 0.0625, 0.0, 0.125, 0.25, 0.0, 0.25, 0.9375, 0.0, 1.0, 0.25, 0.875, 0.25, 0.8125, 0.0, 0.875, 0.25, 0.75, 0.25, 0.75, 0.25, 0.75, 0.5, 0.625, 0.5, 0.625, 0.25, 0.625, 0.25, 0.5, 0.25, 0.5, 0.25, 0.625, 0.25, 0.625, 0.25, 0.625, 0.5, 0.5, 0.5, 0.5, 0.25, 0.375, 0.25, 0.25, 0.25, 0.25, 0.25, 0.375, 0.25, 0.5, 0.25, 0.5, 0.5, 0.375, 0.5, 0.375, 0.25, 0.875, 0.25, 0.75, 0.25, 0.75, 0.25, 0.875, 0.25, 0.375, 0.25, 0.375, 0.5, 0.25, 0.5, 0.25, 0.25, 0.25, 0.25, 0.125, 0.25, 0.125, 0.25, 0.25, 0.25, 0.25, 0.25, 0.25, 0.5, 0.125, 0.5, 0.125, 0.25, 0.75, 0.25, 0.625, 0.25, 0.625, 0.25, 0.75, 0.25, 0.125, 0.25, 0.125, 0.5, 0.0, 0.5, 0.0, 0.25, 0.5, 0.25, 0.375, 0.25, 0.375, 0.25, 0.5, 0.25, 0.125, 0.25, 0.0, 0.25, 0.0, 0.25, 0.125, 0.25, 1.0, 0.25, 1.0, 0.5, 0.875, 0.5, 0.875, 0.25, 1.0, 0.25, 0.875, 0.25, 0.875, 0.25, 1.0, 0.25, 0.875, 0.25, 0.875, 0.5, 0.75, 0.5, 0.75, 0.25, 0.6875, 0.0, 0.75, 0.25, 0.625, 0.25, 0.5625, 0.0, 0.625, 0.25, 0.5, 0.25, 0.4375, 0.0, 0.5, 0.25, 0.375, 0.25, 0.3125, 0.0, 0.375, 0.25, 0.25, 0.25, 0.1875, 0.0, 0.25, 0.25, 0.125, 0.25, 0.0625, 0.0, 0.125, 0.25, 0.0, 0.25, 0.9375, 0.0, 1.0, 0.25, 0.875, 0.25, 0.8125, 0.0, 0.875, 0.25, 0.75, 0.25, 0.75, 0.25, 0.75, 0.5, 0.625, 0.5, 0.625, 0.25, 0.625, 0.25, 0.5, 0.25, 0.5, 0.25, 0.625, 0.25, 0.625, 0.25, 0.625, 0.5, 0.5, 0.5, 0.5, 0.25, 0.375, 0.25, 0.25, 0.25, 0.25, 0.25, 0.375, 0.25, 0.5, 0.25, 0.5, 0.5, 0.375, 0.5, 0.375, 0.25, 0.875, 0.25, 0.75, 0.25, 0.75, 0.25, 0.875, 0.25, 0.375, 0.25, 0.375, 0.5, 0.25, 0.5, 0.25, 0.25, 0.25, 0.25, 0.125, 0.25, 0.125, 0.25, 0.25, 0.25, 0.25, 0.25, 0.25, 0.5, 0.125, 0.5, 0.125, 0.25, 0.75, 0.25, 0.625, 0.25, 0.625, 0.25, 0.75, 0.25, 0.125, 0.25, 0.125, 0.5, 0.0, 0.5, 0.0, 0.25, 0.5, 0.25, 0.375, 0.25, 0.375, 0.25, 0.5, 0.25, 0.125, 0.25, 0.0, 0.25, 0.0, 0.25, 0.125, 0.25, 1.0, 0.25, 1.0, 0.5, 0.875, 0.5, 0.875, 0.25, 1.0, 0.25, 0.875, 0.25, 0.875, 0.25, 1.0, 0.25, 0.875, 0.25, 0.875, 0.5, 0.75, 0.5, 0.75, 0.25, 0.6875, 0.0, 0.75, 0.25, 0.625, 0.25, 0.5625, 0.0, 0.625, 0.25, 0.5, 0.25, 0.4375, 0.0, 0.5, 0.25, 0.375, 0.25, 0.3125, 0.0, 0.375, 0.25, 0.25, 0.25, 0.1875, 0.0, 0.25, 0.25, 0.125, 0.25, 0.0625, 0.0, 0.125, 0.25, 0.0, 0.25, 0.9375, 0.0, 1.0, 0.25, 0.875, 0.25, 0.8125, 0.0, 0.875, 0.25, 0.75, 0.25, 0.75, 0.25, 0.75, 0.5, 0.625, 0.5, 0.625, 0.25, 0.625, 0.25, 0.5, 0.25, 0.5, 0.25, 0.625, 0.25, 0.625, 0.25, 0.625, 0.5, 0.5, 0.5, 0.5, 0.25, 0.375, 0.25, 0.25, 0.25, 0.25, 0.25, 0.375, 0.25, 0.5, 0.25, 0.5, 0.5, 0.375, 0.5, 0.375, 0.25, 0.875, 0.25, 0.75, 0.25, 0.75, 0.25, 0.875, 0.25, 0.375, 0.25, 0.375, 0.5, 0.25, 0.5, 0.25, 0.25, 0.25, 0.25, 0.125, 0.25, 0.125, 0.25, 0.25, 0.25, 0.25, 0.25, 0.25, 0.5, 0.125, 0.5, 0.125, 0.25, 0.75, 0.25, 0.625, 0.25, 0.625, 0.25, 0.75, 0.25, 0.125, 0.25, 0.125, 0.5, 0.0, 0.5, 0.0, 0.25, 0.5, 0.25, 0.375, 0.25, 0.375, 0.25, 0.5, 0.25, 0.125, 0.25, 0.0, 0.25, 0.0, 0.25, 0.125, 0.25, 1.0, 0.25, 1.0, 0.5, 0.875, 0.5, 0.875, 0.25, 1.0, 0.25, 0.875, 0.25, 0.875, 0.25, 1.0, 0.25, 0.875, 0.25, 0.875, 0.5, 0.75, 0.5, 0.75, 0.25, 0.6875, 0.0, 0.75, 0.25, 0.625, 0.25, 0.5625, 0.0, 0.625, 0.25, 0.5, 0.25, 0.4375, 0.0, 0.5, 0.25, 0.375, 0.25, 0.3125, 0.0, 0.375, 0.25, 0.25, 0.25, 0.1875, 0.0, 0.25, 0.25, 0.125, 0.25, 0.0625, 0.0, 0.125, 0.25, 0.0, 0.25, 0.9375, 0.0, 1.0, 0.25, 0.875, 0.25, 0.8125, 0.0, 0.875, 0.25, 0.75, 0.25, 0.75, 0.25, 0.75, 0.5, 0.625, 0.5, 0.625, 0.25, 0.625, 0.25, 0.5, 0.25, 0.5, 0.25, 0.625, 0.25, 0.625, 0.25, 0.625, 0.5, 0.5, 0.5, 0.5, 0.25, 0.375, 0.25, 0.25, 0.25, 0.25, 0.25, 0.375, 0.25, 0.5, 0.25, 0.5, 0.5, 0.375, 0.5, 0.375, 0.25, 0.875, 0.25, 0.75, 0.25, 0.75, 0.25, 0.875, 0.25, 0.375, 0.25, 0.375, 0.5, 0.25, 0.5, 0.25, 0.25, 0.25, 0.25, 0.125, 0.25, 0.125, 0.25, 0.25, 0.25, 0.25, 0.25, 0.25, 0.5, 0.125, 0.5, 0.125, 0.25, 0.75, 0.25, 0.625, 0.25, 0.625, 0.25, 0.75, 0.25, 0.125, 0.25, 0.125, 0.5, 0.0, 0.5, 0.0, 0.25, 0.5, 0.25, 0.375, 0.25, 0.375, 0.25, 0.5, 0.25, 0.125, 0.25, 0.0, 0.25, 0.0, 0.25, 0.125, 0.25, 1.0, 0.25, 1.0, 0.5, 0.875, 0.5, 0.875, 0.25, 1.0, 0.25, 0.875, 0.25, 0.875, 0.25, 1.0, 0.25, 0.875, 0.25, 0.875, 0.5, 0.75, 0.5, 0.75, 0.25, 0.6875, 0.0, 0.75, 0.25, 0.625, 0.25, 0.5625, 0.0, 0.625, 0.25, 0.5, 0.25, 0.4375, 0.0, 0.5, 0.25, 0.375, 0.25, 0.3125, 0.0, 0.375, 0.25, 0.25, 0.25, 0.1875, 0.0, 0.25, 0.25, 0.125, 0.25, 0.0625, 0.0, 0.125, 0.25, 0.0, 0.25, 0.9375, 0.0, 1.0, 0.25, 0.875, 0.25, 0.8125, 0.0, 0.875, 0.25, 0.75, 0.25, 0.75, 0.25, 0.75, 0.5, 0.625, 0.5, 0.625, 0.25, 0.625, 0.25, 0.5, 0.25, 0.5, 0.25, 0.625, 0.25, 0.625, 0.25, 0.625, 0.5, 0.5, 0.5, 0.5, 0.25, 0.375, 0.25, 0.25, 0.25, 0.25, 0.25, 0.375, 0.25, 0.5, 0.25, 0.5, 0.5, 0.375, 0.5, 0.375, 0.25, 0.875, 0.25, 0.75, 0.25, 0.75, 0.25, 0.875, 0.25, 0.375, 0.25, 0.375, 0.5, 0.25, 0.5, 0.25, 0.25, 0.25, 0.25, 0.125, 0.25, 0.125, 0.25, 0.25, 0.25, 0.25, 0.25, 0.25, 0.5, 0.125, 0.5, 0.125, 0.25, 0.75, 0.25, 0.625, 0.25, 0.625, 0.25, 0.75, 0.25, 0.125, 0.25, 0.125, 0.5, 0.0, 0.5, 0.0, 0.25, 0.5, 0.25, 0.375, 0.25, 0.375, 0.25, 0.5, 0.25, 0.125, 0.25, 0.0, 0.25, 0.0, 0.25, 0.125, 0.25, 1.0, 0.25, 1.0, 0.5, 0.875, 0.5, 0.875, 0.25, 1.0, 0.25, 0.875, 0.25, 0.875, 0.25, 1.0, 0.25, 0.875, 0.25, 0.875, 0.5, 0.75, 0.5, 0.75, 0.25, 0.6875, 0.0, 0.75, 0.25, 0.625, 0.25, 0.5625, 0.0, 0.625, 0.25, 0.5, 0.25, 0.4375, 0.0, 0.5, 0.25, 0.375, 0.25, 0.3125, 0.0, 0.375, 0.25, 0.25, 0.25, 0.1875, 0.0, 0.25, 0.25, 0.125, 0.25, 0.0625, 0.0, 0.125, 0.25, 0.0, 0.25, 0.9375, 0.0, 1.0, 0.25, 0.875, 0.25, 0.8125, 0.0, 0.875, 0.25, 0.75, 0.25, 0.75, 0.25, 0.75, 0.5, 0.625, 0.5, 0.625, 0.25, 0.625, 0.25, 0.5, 0.25, 0.5, 0.25, 0.625, 0.25, 0.625, 0.25, 0.625, 0.5, 0.5, 0.5, 0.5, 0.25, 0.375, 0.25, 0.25, 0.25, 0.25, 0.25, 0.375, 0.25, 0.5, 0.25, 0.5, 0.5, 0.375, 0.5, 0.375, 0.25, 0.875, 0.25, 0.75, 0.25, 0.75, 0.25, 0.875, 0.25, 0.375, 0.25, 0.375, 0.5, 0.25, 0.5, 0.25, 0.25, 0.25, 0.25, 0.125, 0.25, 0.125, 0.25, 0.25, 0.25, 0.25, 0.25, 0.25, 0.5, 0.125, 0.5, 0.125, 0.25, 0.75, 0.25, 0.625, 0.25, 0.625, 0.25, 0.75, 0.25, 0.125, 0.25, 0.125, 0.5, 0.0, 0.5, 0.0, 0.25, 0.5, 0.25, 0.375, 0.25, 0.375, 0.25, 0.5, 0.25, 0.125, 0.25, 0.0, 0.25, 0.0, 0.25, 0.125, 0.25, 1.0, 0.25, 1.0, 0.5, 0.875, 0.5, 0.875, 0.25, 1.0, 0.25, 0.875, 0.25, 0.875, 0.25, 1.0, 0.25, 0.875, 0.25, 0.875, 0.5, 0.75, 0.5, 0.75, 0.25, 0.6875, 0.0, 0.75, 0.25, 0.625, 0.25, 0.5625, 0.0, 0.625, 0.25, 0.5, 0.25, 0.4375, 0.0, 0.5, 0.25, 0.375, 0.25, 0.3125, 0.0, 0.375, 0.25, 0.25, 0.25, 0.1875, 0.0, 0.25, 0.25, 0.125, 0.25, 0.0625, 0.0, 0.125, 0.25, 0.0, 0.25, 0.9375, 0.0, 1.0, 0.25, 0.875, 0.25, 0.8125, 0.0, 0.875, 0.25, 0.75, 0.25, 0.75, 0.25, 0.75, 0.5, 0.625, 0.5, 0.625, 0.25, 0.625, 0.25, 0.5, 0.25, 0.5, 0.25, 0.625, 0.25, 0.625, 0.25, 0.625, 0.5, 0.5, 0.5, 0.5, 0.25, 0.375, 0.25, 0.25, 0.25, 0.25, 0.25, 0.375, 0.25, 0.5, 0.25, 0.5, 0.5, 0.375, 0.5, 0.375, 0.25, 0.875, 0.25, 0.75, 0.25, 0.75, 0.25, 0.875, 0.25, 0.375, 0.25, 0.375, 0.5, 0.25, 0.5, 0.25, 0.25, 0.25, 0.25, 0.125, 0.25, 0.125, 0.25, 0.25, 0.25, 0.25, 0.25, 0.25, 0.5, 0.125, 0.5, 0.125, 0.25, 0.75, 0.25, 0.625, 0.25, 0.625, 0.25, 0.75, 0.25, 0.125, 0.25, 0.125, 0.5, 0.0, 0.5, 0.0, 0.25, 0.5, 0.25, 0.375, 0.25, 0.375, 0.25, 0.5, 0.25, 0.125, 0.25, 0.0, 0.25, 0.0, 0.25, 0.125, 0.25, 1.0, 0.25, 1.0, 0.5, 0.875, 0.5, 0.875, 0.25, 1.0, 0.25, 0.875, 0.25, 0.875, 0.25, 1.0, 0.25, 0.875, 0.25, 0.875, 0.5, 0.75, 0.5, 0.75, 0.25, 0.6875, 0.0, 0.75, 0.25, 0.625, 0.25, 0.5625, 0.0, 0.625, 0.25, 0.5, 0.25, 0.4375, 0.0, 0.5, 0.25, 0.375, 0.25, 0.3125, 0.0, 0.375, 0.25, 0.25, 0.25, 0.1875, 0.0, 0.25, 0.25, 0.125, 0.25, 0.0625, 0.0, 0.125, 0.25, 0.0, 0.25, 0.9375, 0.0, 1.0, 0.25, 0.875, 0.25, 0.8125, 0.0, 0.875, 0.25, 0.75, 0.25, 0.75, 0.25, 0.75, 0.5, 0.625, 0.5, 0.625, 0.25, 0.625, 0.25, 0.5, 0.25, 0.5, 0.25, 0.625, 0.25, 0.625, 0.25, 0.625, 0.5, 0.5, 0.5, 0.5, 0.25, 0.375, 0.25, 0.25, 0.25, 0.25, 0.25, 0.375, 0.25, 0.5, 0.25, 0.5, 0.5, 0.375, 0.5, 0.375, 0.25, 0.875, 0.25, 0.75, 0.25, 0.75, 0.25, 0.875, 0.25, 0.375, 0.25, 0.375, 0.5, 0.25, 0.5, 0.25, 0.25, 0.25, 0.25, 0.125, 0.25, 0.125, 0.25, 0.25, 0.25, 0.25, 0.25, 0.25, 0.5, 0.125, 0.5, 0.125, 0.25, 0.75, 0.25, 0.625, 0.25, 0.625, 0.25, 0.75, 0.25, 0.125, 0.25, 0.125, 0.5, 0.0, 0.5, 0.0, 0.25, 0.5, 0.25, 0.375, 0.25, 0.375, 0.25, 0.5, 0.25, 0.125, 0.25, 0.0, 0.25, 0.0, 0.25, 0.125, 0.25, 1.0, 0.25, 1.0, 0.5, 0.875, 0.5, 0.875, 0.25, 1.0, 0.25, 0.875, 0.25, 0.875, 0.25, 1.0, 0.25, 0.875, 0.25, 0.875, 0.5, 0.75, 0.5, 0.75, 0.25, 0.6875, 0.0, 0.75, 0.25, 0.625, 0.25, 0.5625, 0.0, 0.625, 0.25, 0.5, 0.25, 0.4375, 0.0, 0.5, 0.25, 0.375, 0.25, 0.3125, 0.0, 0.375, 0.25, 0.25, 0.25, 0.1875, 0.0, 0.25, 0.25, 0.125, 0.25, 0.0625, 0.0, 0.125, 0.25, 0.0, 0.25, 0.9375, 0.0, 1.0, 0.25, 0.875, 0.25, 0.8125, 0.0, 0.875, 0.25, 0.75, 0.25, 0.75, 0.25, 0.75, 0.5, 0.625, 0.5, 0.625, 0.25, 0.625, 0.25, 0.5, 0.25, 0.5, 0.25, 0.625, 0.25, 0.625, 0.25, 0.625, 0.5, 0.5, 0.5, 0.5, 0.25, 0.375, 0.25, 0.25, 0.25, 0.25, 0.25, 0.375, 0.25, 0.5, 0.25, 0.5, 0.5, 0.375, 0.5, 0.375, 0.25, 0.875, 0.25, 0.75, 0.25, 0.75, 0.25, 0.875, 0.25, 0.375, 0.25, 0.375, 0.5, 0.25, 0.5, 0.25, 0.25, 0.25, 0.25, 0.125, 0.25, 0.125, 0.25, 0.25, 0.25, 0.25, 0.25, 0.25, 0.5, 0.125, 0.5, 0.125, 0.25, 0.75, 0.25, 0.625, 0.25, 0.625, 0.25, 0.75, 0.25, 0.125, 0.25, 0.125, 0.5, 0.0, 0.5, 0.0, 0.25, 0.5, 0.25, 0.375, 0.25, 0.375, 0.25, 0.5, 0.25, 0.125, 0.25, 0.0, 0.25, 0.0, 0.25, 0.125, 0.25, 1.0, 0.25, 1.0, 0.5, 0.875, 0.5, 0.875, 0.25, 1.0, 0.25, 0.875, 0.25, 0.875, 0.25, 1.0, 0.25, 0.875, 0.25, 0.875, 0.5, 0.75, 0.5, 0.75, 0.25, 0.6875, 0.0, 0.75, 0.25, 0.625, 0.25, 0.5625, 0.0, 0.625, 0.25, 0.5, 0.25, 0.4375, 0.0, 0.5, 0.25, 0.375, 0.25, 0.3125, 0.0, 0.375, 0.25, 0.25, 0.25, 0.1875, 0.0, 0.25, 0.25, 0.125, 0.25, 0.0625, 0.0, 0.125, 0.25, 0.0, 0.25, 0.9375, 0.0, 1.0, 0.25, 0.875, 0.25, 0.8125, 0.0, 0.875, 0.25, 0.75, 0.25, 0.75, 0.25, 0.75, 0.5, 0.625, 0.5, 0.625, 0.25, 0.625, 0.25, 0.5, 0.25, 0.5, 0.25, 0.625, 0.25, 0.625, 0.25, 0.625, 0.5, 0.5, 0.5, 0.5, 0.25, 0.375, 0.25, 0.25, 0.25, 0.25, 0.25, 0.375, 0.25, 0.5, 0.25, 0.5, 0.5, 0.375, 0.5, 0.375, 0.25, 0.875, 0.25, 0.75, 0.25, 0.75, 0.25, 0.875, 0.25, 0.375, 0.25, 0.375, 0.5, 0.25, 0.5, 0.25, 0.25, 0.25, 0.25, 0.125, 0.25, 0.125, 0.25, 0.25, 0.25, 0.25, 0.25, 0.25, 0.5, 0.125, 0.5, 0.125, 0.25, 0.75, 0.25, 0.625, 0.25, 0.625, 0.25, 0.75, 0.25, 0.125, 0.25, 0.125, 0.5, 0.0, 0.5, 0.0, 0.25, 0.5, 0.25, 0.375, 0.25, 0.375, 0.25, 0.5, 0.25, 0.125, 0.25, 0.0, 0.25, 0.0, 0.25, 0.125, 0.25, 1.0, 0.25, 1.0, 0.5, 0.875, 0.5, 0.875, 0.25, 1.0, 0.25, 0.875, 0.25, 0.875, 0.25, 1.0, 0.25, 0.875, 0.25, 0.875, 0.5, 0.75, 0.5, 0.75, 0.25, 0.6875, 0.0, 0.75, 0.25, 0.625, 0.25, 0.5625, 0.0, 0.625, 0.25, 0.5, 0.25, 0.4375, 0.0, 0.5, 0.25, 0.375, 0.25, 0.3125, 0.0, 0.375, 0.25, 0.25, 0.25, 0.1875, 0.0, 0.25, 0.25, 0.125, 0.25, 0.0625, 0.0, 0.125, 0.25, 0.0, 0.25, 0.9375, 0.0, 1.0, 0.25, 0.875, 0.25, 0.8125, 0.0, 0.875, 0.25, 0.75, 0.25, 0.75, 0.25, 0.75, 0.5, 0.625, 0.5, 0.625, 0.25, 0.625, 0.25, 0.5, 0.25, 0.5, 0.25, 0.625, 0.25, 0.625, 0.25, 0.625, 0.5, 0.5, 0.5, 0.5, 0.25, 0.375, 0.25, 0.25, 0.25, 0.25, 0.25, 0.375, 0.25, 0.5, 0.25, 0.5, 0.5, 0.375, 0.5, 0.375, 0.25, 0.875, 0.25, 0.75, 0.25, 0.75, 0.25, 0.875, 0.25, 0.375, 0.25, 0.375, 0.5, 0.25, 0.5, 0.25, 0.25, 0.25, 0.25, 0.125, 0.25, 0.125, 0.25, 0.25, 0.25, 0.25, 0.25, 0.25, 0.5, 0.125, 0.5, 0.125, 0.25, 0.75, 0.25, 0.625, 0.25, 0.625, 0.25, 0.75, 0.25, 0.125, 0.25, 0.125, 0.5, 0.0, 0.5, 0.0, 0.25, 0.5, 0.25, 0.375, 0.25, 0.375, 0.25, 0.5, 0.25, 0.125, 0.25, 0.0, 0.25, 0.0, 0.25, 0.125, 0.25, 1.0, 0.25, 1.0, 0.5, 0.875, 0.5, 0.875, 0.25, 1.0, 0.25, 0.875, 0.25, 0.875, 0.25, 1.0, 0.25, 0.875, 0.25, 0.875, 0.5, 0.75, 0.5, 0.75, 0.25, 0.6875, 0.0, 0.75, 0.25, 0.625, 0.25, 0.5625, 0.0, 0.625, 0.25, 0.5, 0.25, 0.4375, 0.0, 0.5, 0.25, 0.375, 0.25, 0.3125, 0.0, 0.375, 0.25, 0.25, 0.25, 0.1875, 0.0, 0.25, 0.25, 0.125, 0.25, 0.0625, 0.0, 0.125, 0.25, 0.0, 0.25, 0.9375, 0.0, 1.0, 0.25, 0.875, 0.25, 0.8125, 0.0, 0.875, 0.25, 0.75, 0.25])
me_cylinder.materials.append(mat_back_tentacle)
me_cylinder.materials.append(mat_front_tentacle)
me_cylinder.materials.append(mat_ventosematerial)
me_cylinder.update()
arm_armature_001 = bpy.data.armatures.new('Armature.001')  # bones are not reproduced

# ---- objects
ob_tentacle = bpy.data.objects.new('Tentacle', me_cylinder)
ob_armature = bpy.data.objects.new('Armature', arm_armature_001)

# ---- transforms, parenting, visibility, modifiers, constraints
ob_tentacle.parent = ob_armature
ob_tentacle.matrix_parent_inverse = Matrix(((1.0, -0.0, -0.0, -0.0), (-0.0, 0.9174, 0.0, 0.9174), (-0.0, -0.0, 1.0, -4.59), (-0.0, 0.0, -0.0, 1.0)))
ob_tentacle.location = (0.0, 0.0, -2.49)
ob_tentacle.scale = (1.0, 1.0, 1.265)
_vg = ob_tentacle.vertex_groups.new(name='Bone')
for _i, _w in zip([0, 1, 2, 3, 4, 5, 6, 7, 8, 9, 10, 11, 12, 13, 14, 15, 16, 17, 18, 19, 20, 21, 22, 23, 24, 25, 26, 27, 28, 29, 30, 31, 32, 33, 34, 35, 36, 37, 38, 39, 40, 41, 42, 45, 46, 47, 48, 49, 50, 51, 91, 92, 93, 94, 95, 96, 97, 98, 99, 100, 101, 102, 103, 104, 105, 106, 107, 108, 109, 110, 111, 112, 113, 114, 115, 116, 117, 118, 119, 120, 121, 122, 123, 124, 125, 126, 127, 128, 129, 130, 131, 132, 133, 134, 135, 136, 137, 138, 139, 140, 141, 142, 143, 144, 145, 146, 147, 148, 149, 150, 151, 152, 153, 154, 155, 156, 157, 158, 159, 160, 161, 162, 163, 164, 165, 166, 167, 168, 169, 170, 171, 172, 173, 174, 175, 176, 177, 178, 179, 180, 181, 182, 183, 184, 185, 186, 187, 188, 189, 190, 191, 192, 193, 194, 195, 196, 197, 198, 199, 200, 201, 202, 203, 204, 205, 206, 207, 208, 209, 210, 211, 212, 213, 214, 215, 216, 217, 218, 219, 220, 221, 222, 223, 224, 225, 226, 227, 228, 229, 230, 231, 232, 233, 234, 235, 236, 237, 238, 239, 240, 241, 242, 243, 244, 245, 246, 247, 248, 249, 250, 251, 252, 253, 254, 255, 256, 257, 258, 259, 260, 261, 262, 263, 264, 265, 266, 267, 268, 269, 270, 271, 272, 273, 274, 275, 276, 277, 278, 279, 280, 281, 282, 283, 284, 285, 286, 287, 288, 289, 290, 291, 292, 293, 294, 295, 296, 297, 298, 299, 300, 302, 305, 306, 307, 308, 309, 310, 312, 313, 314, 315, 322, 324, 342, 343, 344, 345, 346, 347, 348, 349, 350, 351, 352, 354, 356, 357, 358, 362, 363, 364, 365, 422], [0.9931, 0.9919, 0.9912, 0.9857, 0.9832, 0.9754, 0.9745, 0.956, 0.9655, 0.9425, 0.9655, 0.9329, 0.9576, 0.9275, 0.9609, 0.9448, 0.9684, 0.9501, 0.9831, 0.9778, 0.9886, 0.9868, 0.9934, 0.9932, 0.9941, 0.9937, 0.1975, 0.03306, 0.1281, 0.07505, 0.06105, 0.0383, 0.02627, 0.008032, 0.01314, 0.07698, 0.006674, 0.01232, 0.0001808, 0.0, 0.0, 0.0, 0.0, 0.0, 0.0, 0.0, 0.0, 0.0, 0.0, 0.0, 1.0, 0.2112, 1.0, 0.117, 1.0, 0.3141, 1.0, 0.1033, 1.0, 0.139, 1.0, 0.3222, 1.0, 0.1167, 1.0, 0.1035, 1.0, 1.0, 1.0, 1.0, 1.0, 1.0, 1.0, 1.0, 1.0, 1.0, 0.3682, 1.0, 0.1001, 1.0, 0.1063, 0.3638, 0.4616, 0.8459, 0.5686, 0.9158, 0.1348, 0.9389, 0.1096, 0.9945, 0.1045, 0.9989, 0.9998, 0.999, 0.9947, 0.8581, 0.9915, 0.9565, 0.9647, 0.9929, 1.0, 0.4673, 0.231, 0.1357, 0.8513, 0.6476, 0.7922, 0.6925, 0.415, 0.1502, 0.03927, 0.1231, 0.5306, 0.188, 0.9813, 0.1478, 0.9907, 0.9933, 0.9674, 0.987, 0.9882, 0.9852, 0.9914, 0.9772, 0.9622, 9.937e-08, 1.328e-09, 5.017e-05, 4.819e-06, 0.0004411, 1.4e-09, 8.11e-05, 8.695e-08, 0.002974, 0.00781, 0.004036, 0.06216, 0.0106, 0.0003117, 6.075e-06, 4.535e-05, 8.402e-08, 3.587e-06, 1.312e-05, 5.763e-05, 0.001957, 3.58e-05, 0.02494, 0.0006074, 0.0003555, 0.0, 0.0, 0.0, 0.0, 0.0, 0.0, 0.0, 0.0, 0.0, 0.0, 0.0, 0.0, 0.0, 0.0, 0.0, 0.0, 0.0, 0.0, 0.0, 0.0, 0.0, 0.0, 0.0, 0.0, 0.0, 1.0, 0.574, 1.0, 0.2592, 0.624, 0.3674, 1.0, 0.2038, 1.0, 0.129, 1.0, 0.3768, 0.8333, 0.1014, 1.0, 0.1117, 1.0, 1.0, 1.0, 1.0, 1.0, 1.0, 1.0, 1.0, 1.0, 0.0, 0.0, 0.0, 0.0, 0.0, 0.0, 0.0, 0.0, 0.0, 0.0, 0.0, 0.0, 0.0, 0.0, 0.0, 0.0, 0.0, 0.0, 0.0, 0.0, 0.0, 0.0, 0.0, 0.0, 0.0, 0.0, 0.0, 0.0, 0.0, 0.0, 0.0, 0.0, 0.0, 0.0, 0.0, 0.0, 0.0, 0.0, 0.0, 0.0, 0.0, 0.0, 0.0, 0.0, 0.0, 0.0, 0.0, 0.0, 0.0, 0.0, 0.0, 0.0, 0.0, 0.0, 0.0, 0.0, 0.0, 0.0, 0.0, 0.0, 0.0, 0.0, 0.0, 0.0, 0.0, 0.0, 0.0, 0.0, 0.0, 0.0, 0.0, 0.0, 0.0, 0.0, 0.0, 0.0, 0.0, 0.0, 0.0, 0.0, 0.0, 0.0, 0.0, 0.0, 0.0, 0.0, 0.0, 0.0, 0.0, 0.0, 0.0, 0.0, 0.0]): _vg.add([_i], _w, 'REPLACE')
_vg = ob_tentacle.vertex_groups.new(name='Bone.001')
for _i, _w in zip([0, 1, 2, 3, 4, 5, 6, 7, 8, 9, 10, 11, 12, 13, 14, 15, 16, 17, 19, 20, 21, 22, 23, 24, 25, 26, 27, 28, 29, 30, 31, 32, 33, 34, 35, 36, 37, 38, 39, 40, 41, 42, 43, 44, 45, 46, 47, 48, 49, 50, 51, 91, 92, 93, 94, 95, 96, 97, 98, 99, 100, 101, 102, 103, 104, 105, 106, 107, 108, 109, 110, 111, 112, 113, 114, 115, 116, 117, 118, 119, 120, 121, 122, 123, 124, 125, 126, 127, 128, 129, 130, 131, 132, 133, 134, 135, 136, 137, 138, 139, 140, 141, 142, 143, 144, 145, 146, 147, 148, 149, 150, 151, 152, 153, 154, 155, 156, 157, 158, 159, 160, 161, 162, 163, 164, 165, 166, 167, 168, 169, 170, 171, 172, 173, 174, 175, 176, 177, 178, 179, 180, 181, 182, 183, 184, 185, 186, 187, 188, 189, 190, 191, 192, 193, 194, 195, 196, 197, 198, 199, 200, 201, 202, 203, 204, 205, 206, 207, 208, 209, 210, 211, 212, 213, 214, 215, 216, 217, 218, 219, 220, 221, 222, 223, 224, 225, 226, 227, 228, 229, 230, 231, 232, 233, 234, 235, 236, 237, 238, 239, 240, 241, 242, 243, 244, 245, 246, 247, 248, 249, 250, 251, 252, 253, 254, 255, 256, 257, 258, 259, 260, 261, 262, 263, 264, 265, 266, 267, 268, 269, 270, 271, 272, 273, 274, 275, 276, 277, 278, 279, 280, 281, 282, 283, 284, 285, 286, 287, 288, 289, 290, 291, 292, 294, 295, 296, 298, 299, 300, 302, 303, 304, 305, 306, 307, 308, 309, 310, 311, 342, 344, 345, 346, 347, 348, 349, 350, 351, 352, 353, 354, 356, 357, 358, 359, 360, 361, 362, 363, 364, 365, 398, 399, 400, 410, 411, 413, 421, 422, 423, 424, 425, 426, 427, 429, 434, 435, 436, 437, 438, 439], [0.0, 0.0, 0.0, 0.0, 0.0, 0.0, 0.001015, 0.03803, 0.01893, 0.05747, 0.01893, 0.06706, 0.03482, 0.07253, 0.02817, 0.06786, 0.01321, 0.05117, 0.02981, 0.0, 0.07202, 0.0, 0.008843, 0.0, 0.0, 0.9991, 0.9996, 0.9302, 0.959, 0.9778, 0.9974, 0.9957, 0.9883, 0.9856, 0.9857, 0.9905, 0.9713, 0.9743, 0.9913, 0.9893, 0.9928, 0.9954, 1.0, 0.9993, 1.0, 0.9945, 0.997, 0.9928, 0.9912, 0.9909, 0.9908, 0.03934, 0.03148, 0.1373, 0.1017, 0.1908, 0.1085, 0.199, 0.108, 0.1647, 0.1037, 0.0007348, 0.001659, 1.952e-05, 0.0002394, 0.002774, 0.003886, 0.03361, 0.1484, 0.225, 0.1202, 0.1081, 0.02515, 0.003516, 0.001003, 0.006521, 0.2773, 0.9999, 0.01674, 0.4739, 0.1178, 0.9169, 0.9362, 0.9979, 0.8751, 0.9984, 0.633, 0.9995, 0.2699, 0.9384, 0.3333, 0.999, 0.2157, 0.419, 0.3715, 0.486, 0.6941, 0.04091, 0.9418, 0.791, 0.8196, 0.001663, 0.9993, 0.2918, 0.4865, 0.4424, 0.7408, 0.9882, 0.9707, 0.8595, 0.9974, 0.8145, 1.0, 0.9083, 0.995, 0.986, 0.3293, 0.4749, 0.428, 0.5371, 0.9869, 0.9986, 0.2183, 0.9996, 0.9747, 0.4943, 0.9913, 1.0, 0.9834, 0.9445, 0.9871, 0.906, 0.967, 0.9999, 0.9945, 0.999, 0.916, 0.997, 0.9783, 0.9988, 0.9308, 0.9998, 0.9674, 0.9411, 0.7331, 0.629, 0.943, 0.9965, 0.8613, 0.8485, 0.9991, 0.9848, 0.9995, 0.9999, 1.0, 0.9986, 0.9937, 0.947, 0.9916, 0.8472, 0.9998, 0.8367, 0.9998, 0.9094, 0.9985, 0.9065, 1.0, 0.9474, 0.8788, 0.9937, 0.9771, 0.9992, 0.9923, 0.9996, 0.8903, 0.9682, 0.3456, 0.1058, 0.2075, 0.2007, 0.0, 0.0, 0.0, 0.0, 0.0, 0.0, 0.0, 0.0, 0.01343, 0.03575, 0.1313, 0.1009, 0.144, 0.4088, 0.0, 0.0, 0.0, 0.0, 0.0, 0.01265, 0.2106, 1.0, 0.9789, 0.999, 0.9964, 0.9045, 0.9601, 0.9978, 0.9707, 0.9523, 0.9283, 0.9535, 0.9999, 1.0, 0.9816, 0.9909, 0.9918, 0.9998, 0.9969, 0.9981, 0.9408, 0.9288, 1.0, 0.9665, 0.9853, 0.9913, 0.7322, 0.9999, 0.9926, 0.9694, 0.9995, 0.695, 0.6035, 0.9998, 0.9794, 0.9782, 1.0, 0.9964, 0.7664, 0.9943, 0.2275, 0.9894, 0.7636, 0.5972, 0.9784, 0.9999, 0.6983, 1.0, 0.8989, 0.8553, 0.6437, 0.002209, 0.9998, 0.9986, 0.1954, 0.9976, 0.9999, 0.003062, 0.9805, 0.9845, 0.008154, 1.0, 0.04812, 0.9991, 0.01065, 0.08534, 0.3, 0.1519, 0.05775, 0.8513, 0.9351, 0.8362, 0.3685, 0.2753, 0.5627, 0.9937, 0.9736, 0.1733, 0.6864, 0.01008, 0.3876, 0.9965, 0.03986, 0.02673, 0.6823, 0.8077, 0.9997, 0.2308, 0.9996, 0.9992, 1.377e-05, 0.1582, 0.01643, 0.3143, 0.003448, 0.6099, 0.001753, 0.9143, 0.1496, 0.9119, 0.2403, 0.9832, 0.1425, 0.999, 0.1857, 0.02529, 0.4881, 0.3301, 0.3363, 0.9055, 0.08665]): _vg.add([_i], _w, 'REPLACE')
_vg = ob_tentacle.vertex_groups.new(name='Bone.008')
for _i, _w in zip([32, 33, 34, 35, 36, 37, 39, 40, 41, 42, 43, 44, 45, 46, 47, 48, 49, 50, 51, 52, 53, 54, 55, 56, 59, 60, 61, 62, 63, 64, 166, 168, 192, 193, 194, 195, 197, 199, 201, 202, 204, 206, 207, 208, 212, 213, 214, 215, 241, 242, 243, 244, 245, 246, 247, 248, 249, 250, 251, 252, 253, 254, 255, 256, 257, 258, 259, 260, 261, 262, 263, 264, 265, 266, 267, 268, 269, 270, 271, 272, 273, 274, 275, 276, 277, 278, 279, 280, 281, 282, 283, 284, 285, 286, 287, 288, 289, 290, 291, 292, 293, 294, 295, 296, 297, 298, 299, 300, 301, 302, 303, 304, 305, 306, 307, 308, 309, 310, 311, 312, 313, 314, 315, 316, 317, 318, 319, 320, 321, 322, 323, 324, 325, 326, 327, 328, 329, 330, 331, 332, 333, 334, 335, 336, 337, 338, 339, 340, 341, 342, 343, 344, 345, 346, 347, 348, 349, 350, 351, 352, 353, 354, 355, 356, 357, 358, 359, 360, 361, 362, 363, 364, 365, 366, 367, 368, 369, 370, 371, 372, 373, 374, 375, 376, 377, 378, 379, 380, 381, 382, 383, 384, 385, 386, 387, 388, 389, 390, 391, 392, 393, 394, 395, 396, 397, 398, 399, 400, 401, 402, 403, 404, 405, 406, 407, 408, 409, 410, 411, 412, 413, 414, 415, 416, 417, 418, 419, 420, 421, 422, 423, 424, 425, 426, 427, 428, 429, 430, 431, 432, 433, 434, 435, 436, 437, 438, 439, 440], [0.0, 0.0, 0.0, 0.0, 0.0, 0.0, 1.0, 1.0, 1.0, 1.0, 1.0, 1.0, 1.0, 1.0, 0.9997, 1.0, 1.0, 1.0, 1.0, 0.002829, 0.002438, 0.002606, 0.0, 0.0, 0.0, 0.0, 0.003449, 0.006875, 0.00624, 0.005231, 0.0, 0.0, 0.0, 0.0, 0.0, 0.0, 0.0, 0.0, 0.0, 0.0, 0.0, 0.0, 0.0, 0.0, 0.0, 0.0, 0.0, 0.0, 0.4012, 0.8856, 0.2019, 0.7811, 0.4878, 0.6884, 0.1688, 0.3136, 0.3326, 0.4323, 0.9542, 0.9972, 0.8426, 0.9998, 0.4794, 0.997, 0.9989, 0.5727, 0.6561, 0.4926, 0.488, 0.4016, 0.9705, 0.9966, 0.9997, 1.0, 0.9766, 0.9777, 0.9952, 0.9402, 0.9762, 0.7874, 0.8407, 0.9472, 0.8372, 0.9996, 1.0, 0.8063, 0.9996, 0.9542, 0.9997, 0.9826, 0.965, 0.9409, 0.9476, 0.991, 0.9127, 0.9915, 0.9373, 0.9983, 0.9965, 0.9978, 0.9989, 0.9759, 0.9977, 0.8392, 0.8138, 0.9882, 0.8641, 0.9771, 0.9648, 0.9828, 0.9937, 0.9975, 0.9778, 0.9925, 0.9933, 0.9868, 0.8894, 0.8836, 0.9924, 0.9997, 0.9984, 0.9999, 0.9979, 0.368, 0.298, 0.2449, 0.2112, 0.09761, 0.1116, 0.0421, 0.07355, 0.06048, 0.08403, 0.8614, 0.1514, 0.9244, 0.2506, 0.9695, 0.3246, 0.2669, 0.2454, 0.9253, 0.086, 0.09342, 0.1546, 0.1452, 0.2194, 0.2828, 0.2011, 0.4543, 0.1989, 0.9166, 0.7353, 0.9906, 0.1171, 0.8212, 0.7989, 0.8168, 0.266, 0.6621, 0.198, 0.8805, 0.3013, 0.358, 0.9822, 0.9397, 0.9119, 0.9607, 0.9944, 0.9859, 0.995, 0.9754, 0.9793, 0.0006403, 9.709e-08, 1.11e-07, 3.229e-08, 7.175e-12, 6.455e-10, 0.0001576, 3.208e-10, 3.411e-10, 2.344e-08, 5.068e-08, 5.134e-07, 0.01641, 6.35e-07, 0.0001274, 1.433e-07, 8.169e-10, 8.039e-09, 1.99e-10, 3.256e-11, 9.477e-10, 1.635e-09, 2.474e-08, 4.164e-08, 8.588e-10, 0.0, 0.0, 0.0, 0.0, 0.0, 0.000262, 0.002013, 0.002849, 0.005103, 0.005284, 0.006221, 0.006332, 0.006009, 0.005846, 3.426e-05, 0.0004892, 0.0, 0.0, 0.0002178, 0.002107, 0.004146, 0.001476, 0.005273, 0.004214, 0.0003292, 0.09861, 0.948, 0.5534, 0.8888, 0.7445, 0.9883, 0.3301, 0.979, 0.5821, 0.9443, 0.9362, 0.9879, 0.2805, 0.9313, 0.04213, 0.6874, 0.772, 0.8386, 0.9448, 0.9751, 0.9943, 0.9868, 0.9992, 0.9565, 0.7857]): _vg.add([_i], _w, 'REPLACE')
_vg = ob_tentacle.vertex_groups.new(name='Bone.009')
for _i, _w in zip([52, 53, 54, 55, 56, 57, 58, 59, 60, 61, 62, 63, 64, 66, 67, 68, 69, 70, 71, 72, 73, 74, 75, 80, 81, 82, 83, 84, 85, 86, 87, 291, 292, 293, 294, 295, 296, 297, 298, 299, 300, 301, 302, 303, 304, 305, 306, 307, 308, 309, 310, 311, 312, 313, 314, 315, 316, 317, 318, 319, 320, 321, 322, 323, 324, 325, 326, 327, 328, 329, 330, 331, 332, 333, 334, 335, 336, 337, 338, 339, 340, 341, 342, 343, 344, 345, 346, 347, 348, 349, 350, 351, 352, 353, 354, 355, 356, 357, 358, 359, 360, 361, 362, 363, 364, 365, 366, 367, 368, 369, 370, 371, 372, 373, 374, 375, 376, 377, 378, 379, 380, 381, 382, 383, 384, 385, 386, 387, 388, 389, 390, 391, 392, 393, 394, 395, 396, 397, 398, 399, 400, 401, 402, 403, 404, 405, 406, 407, 408, 409, 410, 411, 412, 413, 414, 415, 416, 417, 418, 419, 420, 421, 422, 423, 424, 425, 426, 427, 428, 429, 430, 431, 432, 433, 434, 435, 436, 437, 438, 439, 440], [1.0, 1.0, 1.0, 0.9936, 0.9997, 1.0, 1.0, 0.9996, 0.9993, 1.0, 1.0, 1.0, 1.0, 0.06596, 0.2843, 4.002e-09, 0.0, 1.295e-09, 6.162e-08, 2.068e-06, 8.223e-05, 0.0004012, 0.02307, 0.0, 0.0, 0.0, 0.0, 0.0, 0.0, 0.0, 0.0, 0.00398, 0.08962, 0.04375, 0.7248, 0.2764, 0.8016, 0.5399, 0.9915, 0.9257, 0.9756, 0.7986, 0.9754, 0.8198, 0.9698, 0.01004, 0.0364, 0.3996, 0.4603, 0.6771, 0.7048, 0.8753, 0.8471, 0.8753, 0.7913, 0.1609, 0.2788, 0.2756, 0.4055, 0.02357, 0.5997, 0.06866, 0.6983, 0.57, 0.1682, 0.5324, 0.06594, 0.3651, 0.02464, 0.292, 0.004705, 0.2424, 0.3527, 0.007712, 0.01947, 0.1021, 0.5782, 0.4698, 0.4755, 0.3759, 0.3231, 0.9673, 0.4798, 0.9751, 0.8829, 0.8763, 0.9728, 0.5833, 0.9464, 0.8488, 0.9237, 0.7977, 0.8199, 0.7069, 0.7482, 0.8745, 0.3282, 0.9854, 0.9156, 0.9962, 0.9979, 0.9995, 0.9978, 0.9999, 0.9969, 0.974, 0.9999, 1.0, 0.9999, 1.0, 1.0, 1.0, 1.0, 1.0, 1.0, 1.0, 1.0, 1.0, 0.9998, 1.0, 1.0, 1.0, 1.0, 1.0, 1.0, 1.0, 1.0, 1.0, 1.0, 1.0, 1.0, 0.9747, 0.9209, 0.9849, 0.9969, 0.9604, 0.9798, 0.9005, 0.8843, 0.7715, 0.9485, 0.9267, 0.965, 0.9853, 0.9966, 0.8028, 0.9568, 0.9772, 0.9903, 0.9442, 0.9058, 0.9178, 0.9995, 0.9911, 0.9982, 0.9622, 0.9938, 0.9929, 0.9971, 0.9565, 0.9944, 0.8603, 0.9587, 0.99, 0.9641, 0.9952, 0.9223, 0.9668, 0.98, 0.9999, 1.0, 0.9331, 0.9801, 0.9593, 0.9027, 0.9015, 0.9954, 0.9993, 0.9974, 0.9993, 0.9533]): _vg.add([_i], _w, 'REPLACE')
_vg = ob_tentacle.vertex_groups.new(name='Bone.010')
for _i, _w in zip([52, 53, 54, 61, 62, 63, 64, 65, 66, 67, 68, 69, 70, 71, 72, 73, 74, 75, 76, 77, 78, 79, 80, 81, 82, 83, 84, 85, 86, 87, 88, 89, 90, 372, 373, 374, 375, 376, 377, 379, 386, 388, 389, 391, 392, 393, 394, 395, 396, 397, 398, 399, 400, 401, 402, 403, 404, 405, 406, 407, 408, 409, 410, 411, 412, 413, 414, 415, 416, 417, 419, 425, 426, 427, 428, 429, 430, 431, 432, 433, 436, 437, 438, 439, 440], [0.0371, 9.508e-05, 0.0, 0.0, 0.0, 0.0, 0.0, 0.9361, 0.934, 0.9998, 0.999, 0.9896, 0.9641, 0.8523, 0.9052, 0.9494, 0.9722, 0.9846, 0.9828, 0.9943, 1.0, 1.0, 1.0, 1.0, 1.0, 1.0, 1.0, 1.0, 1.0, 1.0, 1.0, 1.0, 1.0, 0.0, 0.0, 0.0, 0.0, 0.0, 0.0, 0.0, 0.0, 0.0, 0.0, 0.8337, 0.9943, 0.3935, 0.949, 0.8091, 0.5945, 0.9517, 0.9109, 0.6198, 0.6162, 0.02566, 0.1619, 0.3796, 0.5175, 0.4411, 0.501, 0.9321, 0.7726, 0.8565, 0.9995, 0.9717, 0.9157, 0.8392, 0.9909, 0.766, 0.0, 0.0, 0.0, 0.0, 0.0, 0.0, 0.0, 0.0, 0.0, 0.0, 0.0, 0.0, 0.0, 0.0, 0.0, 0.0, 0.0]): _vg.add([_i], _w, 'REPLACE')
_m = ob_tentacle.modifiers.new('Armature', 'ARMATURE')
_m.object = ob_armature
ob_armature.location = (0.0, -1.0, 4.59)
ob_armature.scale = (1.0, 1.09, 1.0)
ob_armature.hide_render = True
ob_armature.display_type = 'WIRE'

# ---- collection membership
col_collection.objects.link(ob_tentacle)
col_collection.objects.link(ob_armature)

# ---- scene / render settings (as saved in the file)
scene.frame_start = 1; scene.frame_end = 90; scene.frame_set(47)
scene.render.engine = 'BLENDER_EEVEE_NEXT'
bpy.context.view_layer.update()

# ---- added for rendering (the .blend has no active camera and no usable light): camera, sun
cam_auto = bpy.data.cameras.new('AutoCamera')
cam_auto.lens = 50.0
cam_auto.sensor_width = 36.0
cam_auto.clip_end = 1000.0
ob_auto_camera = bpy.data.objects.new('AutoCamera', cam_auto)
scene.collection.objects.link(ob_auto_camera)
ob_auto_camera.location = (44.5285, -49.7114, 56.7689)
ob_auto_camera.rotation_euler = (1.09748, -7.21219e-08, 0.694738)
scene.camera = ob_auto_camera
light_auto_sun = bpy.data.lights.new('AutoSun', 'SUN')
light_auto_sun.energy = 3.0
light_auto_sun.angle = 0.0523599
ob_auto_sun = bpy.data.objects.new('AutoSun', light_auto_sun)
scene.collection.objects.link(ob_auto_sun)
ob_auto_sun.rotation_euler = (0.872665, 0.174533, 0.523599)
bpy.context.view_layer.update()
